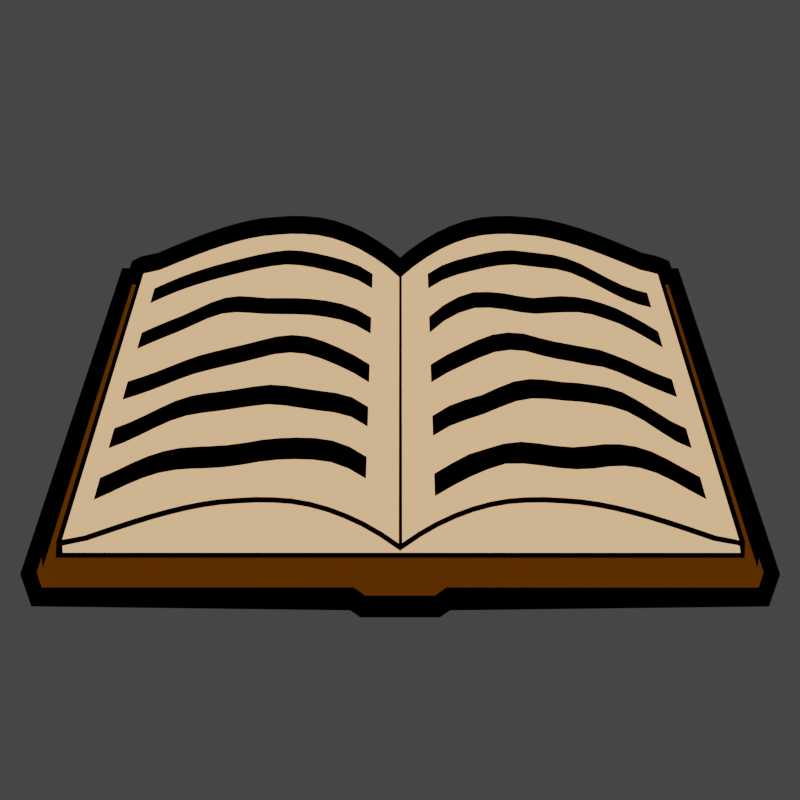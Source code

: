 # Source: cookbook.blend  (saved by Blender 4.1.24; exported with 4.5.12 LTS)
import bpy
from mathutils import Matrix  # noqa: F401  (used for matrix-valued properties, if any)

bpy.ops.wm.read_factory_settings(use_empty=True)
scene = bpy.context.scene
scene.name = 'Scene'

# ---- collections
col_collection = bpy.data.collections.new('Collection'); scene.collection.children.link(col_collection)

# ---- materials (node trees are filled in below, after node groups)
mat_material_002 = bpy.data.materials.new('Material.002')
mat_material_002.use_backface_culling = True
mat_material_002.use_transparent_shadow = False
mat_material_001 = bpy.data.materials.new('Material.001')
mat_material_001.use_backface_culling = True
mat_material_001.use_transparent_shadow = False
mat_oh_outline_material = bpy.data.materials.new('OH_Outline_Material')
mat_oh_outline_material.use_backface_culling = True
mat_material = bpy.data.materials.new('Material')
mat_material.use_backface_culling = True
mat_material.use_transparent_shadow = False

# ---- node groups
ng_auto_smooth = bpy.data.node_groups.new('Auto Smooth', 'GeometryNodeTree')
_s = ng_auto_smooth.interface.new_socket(name='Geometry', in_out='OUTPUT', socket_type='NodeSocketGeometry')
_s = ng_auto_smooth.interface.new_socket(name='Geometry', in_out='INPUT', socket_type='NodeSocketGeometry')
_s = ng_auto_smooth.interface.new_socket(name='Angle', in_out='INPUT', socket_type='NodeSocketFloat')
_s.subtype = 'ANGLE'
_s.min_value = 0.0
_s.max_value = 3.142
ng_auto_smooth.is_modifier = True
_N = ng_auto_smooth.nodes; _L = ng_auto_smooth.links
n0 = _N.new('NodeGroupOutput'); n0.name = 'Group Output'; n0.location = (480, -100)
n1 = _N.new('NodeGroupInput'); n1.name = 'Group Input'; n1.location = (-420, -300)
n2 = _N.new('NodeGroupInput'); n2.name = 'Group Input.001'; n2.location = (-60, -100)
n3 = _N.new('GeometryNodeSetShadeSmooth'); n3.name = 'Set Shade Smooth'; n3.location = (120, -100)
n3.domain = 'EDGE'
n4 = _N.new('GeometryNodeSetShadeSmooth'); n4.name = 'Set Shade Smooth.001'; n4.location = (300, -100)
n5 = _N.new('GeometryNodeInputMeshEdgeAngle'); n5.name = 'Edge Angle'; n5.location = (-420, -220)
n6 = _N.new('GeometryNodeInputEdgeSmooth'); n6.name = 'Is Edge Smooth'; n6.location = (-60, -160)
n7 = _N.new('GeometryNodeInputShadeSmooth'); n7.name = 'Is Face Smooth'; n7.location = (-240, -340)
n8 = _N.new('FunctionNodeBooleanMath'); n8.name = 'Boolean Math'; n8.location = (-60, -220)
n9 = _N.new('FunctionNodeCompare'); n9.name = 'Compare'; n9.location = (-240, -180)
n9.operation = 'LESS_EQUAL'
_L.new(n5.outputs[0], n9.inputs[0])
_L.new(n4.outputs[0], n0.inputs[0])
_L.new(n1.outputs[1], n9.inputs[1])
_L.new(n9.outputs[0], n8.inputs[0])
_L.new(n7.outputs[0], n8.inputs[1])
_L.new(n2.outputs[0], n3.inputs[0])
_L.new(n6.outputs[0], n3.inputs[1])
_L.new(n3.outputs[0], n4.inputs[0])
_L.new(n8.outputs[0], n3.inputs[2])
n0.is_active_output = True

# ---- material node trees
mat_material_002.use_nodes = True; mat_material_002.node_tree.nodes.clear()
_N = mat_material_002.node_tree.nodes; _L = mat_material_002.node_tree.links
n0 = _N.new('ShaderNodeOutputMaterial'); n0.name = 'Material Output'; n0.location = (300, 300)
n1 = _N.new('ShaderNodeEmission'); n1.name = 'Emission'; n1.location = (10, 300)
n1.inputs[0].default_value = (0.08438, 0.02416, 0.0, 1.0)
_L.new(n1.outputs[0], n0.inputs[0])
n0.is_active_output = True
mat_material_001.use_nodes = True; mat_material_001.node_tree.nodes.clear()
_N = mat_material_001.node_tree.nodes; _L = mat_material_001.node_tree.links
n0 = _N.new('ShaderNodeOutputMaterial'); n0.name = 'Material Output'; n0.location = (300, 300)
n1 = _N.new('ShaderNodeEmission'); n1.name = 'Emission'; n1.location = (10, 300)
n1.inputs[0].default_value = (1.0, 0.5362, 0.2528, 1.0)
_L.new(n1.outputs[0], n0.inputs[0])
n0.is_active_output = True
mat_oh_outline_material.use_nodes = True; mat_oh_outline_material.node_tree.nodes.clear()
_N = mat_oh_outline_material.node_tree.nodes; _L = mat_oh_outline_material.node_tree.links
n0 = _N.new('ShaderNodeRGB'); n0.name = 'RGB'; n0.location = (-700, -100)
n0.outputs[0].default_value = (0.0, 0.0, 0.0, 1.0)
n1 = _N.new('ShaderNodeOutputMaterial'); n1.name = 'Material Output'; n1.location = (100, -100)
n1.target = 'EEVEE'
n2 = _N.new('ShaderNodeNewGeometry'); n2.name = 'Geometry'; n2.location = (-700, 400)
n3 = _N.new('ShaderNodeBsdfTransparent'); n3.name = 'Transparent BSDF'; n3.location = (-700, 100)
n4 = _N.new('ShaderNodeLightPath'); n4.name = 'Light Path'; n4.location = (-500, 500)
n5 = _N.new('ShaderNodeMixShader'); n5.name = 'Mix Shader'; n5.location = (-500, 100)
n6 = _N.new('ShaderNodeMixShader'); n6.name = 'Mix Shader.001'; n6.location = (-300, 100)
n7 = _N.new('ShaderNodeMixShader'); n7.name = 'Mix Shader.002'; n7.location = (-100, 100)
n8 = _N.new('ShaderNodeOutputMaterial'); n8.name = 'Material Output.001'; n8.location = (100, 100)
n8.target = 'CYCLES'
n9 = _N.new('ShaderNodeMixShader'); n9.name = 'Mix Shader.003'; n9.location = (0, 0)
n9.label = 'Disable Shadow'
n9.hide = True
n10 = _N.new('ShaderNodeLightPath'); n10.name = 'Light Path.001'; n10.location = (0, 0)
n10.hide = True
n11 = _N.new('ShaderNodeBsdfTransparent'); n11.name = 'Transparent BSDF.001'; n11.location = (0, 0)
n11.hide = True
_L.new(n2.outputs[6], n5.inputs[0])
_L.new(n0.outputs[0], n5.inputs[1])
_L.new(n3.outputs[0], n5.inputs[2])
_L.new(n4.outputs[0], n6.inputs[0])
_L.new(n3.outputs[0], n6.inputs[1])
_L.new(n5.outputs[0], n6.inputs[2])
_L.new(n4.outputs[3], n7.inputs[0])
_L.new(n6.outputs[0], n7.inputs[1])
_L.new(n5.outputs[0], n7.inputs[2])
_L.new(n7.outputs[0], n8.inputs[0])
_L.new(n0.outputs[0], n9.inputs[1])
_L.new(n9.outputs[0], n1.inputs[0])
_L.new(n10.outputs[1], n9.inputs[0])
_L.new(n11.outputs[0], n9.inputs[2])
n1.is_active_output = True
mat_material.use_nodes = True; mat_material.node_tree.nodes.clear()
_N = mat_material.node_tree.nodes; _L = mat_material.node_tree.links
n0 = _N.new('ShaderNodeOutputMaterial'); n0.name = 'Material Output'; n0.location = (300, 300)
n1 = _N.new('ShaderNodeEmission'); n1.name = 'Emission'; n1.location = (10, 300)
n1.inputs[0].default_value = (0.0, 0.0, 0.0, 1.0)
_L.new(n1.outputs[0], n0.inputs[0])
n0.is_active_output = True

# ---- world
world_world = bpy.data.worlds.new('World'); scene.world = world_world
world_world.use_nodes = True; world_world.node_tree.nodes.clear()
_N = world_world.node_tree.nodes; _L = world_world.node_tree.links
n0 = _N.new('ShaderNodeOutputWorld'); n0.name = 'World Output'; n0.location = (300, 300)
n1 = _N.new('ShaderNodeBackground'); n1.name = 'Background'; n1.location = (10, 300)
n1.inputs[0].default_value = (0.05088, 0.05088, 0.05088, 1.0)
_L.new(n1.outputs[0], n0.inputs[0])
n0.is_active_output = True
world_world.color = (0.05088, 0.05088, 0.05088)
world_world.use_sun_shadow = False
world_world.sun_shadow_jitter_overblur = 0.0

# ---- cameras
cam_camera = bpy.data.cameras.new('Camera')

# ---- meshes
me_cube_001 = bpy.data.meshes.new('Cube.001')
me_cube_001.from_pydata([(-1.0, -1.999, -1.0), (-1.0, -1.999, -0.9), (-1.0, 1.999, -1.0), (-1.0, 1.999, -0.9), (1.0, -1.999, -1.0), (1.0, -1.999, -0.9), (1.0, 1.999, -1.0), (1.0, 1.999, -0.9), (-1.0, -2.0, -0.9), (-1.0, -1.968, -0.7949), (1.0, -1.951, -0.867), (1.0, -1.941, -0.8226), (-1.0, 0.0, -0.9), (-1.0, 0.0, -0.8124), (1.0, 0.0, -0.867), (1.0, 0.0, -0.8544), (-1.0, -0.1, -0.9), (-1.0, -0.2, -0.9), (-1.0, -0.3, -0.9), (-1.0, -0.4, -0.9), (-1.0, -0.5, -0.9), (-1.0, -0.6, -0.9), (-1.0, -0.7, -0.9), (-1.0, -0.8, -0.9), (-1.0, -0.9, -0.9), (-1.0, -1.0, -0.9), (-1.0, -1.1, -0.9), (-1.0, -1.2, -0.9), (-1.0, -1.3, -0.9), (-1.0, -1.4, -0.9), (-1.0, -1.5, -0.9), (-1.0, -1.6, -0.9), (-1.0, -1.7, -0.9), (-1.0, -1.8, -0.9), (-1.0, -1.9, -0.9), (1.0, -0.119, -0.763), (1.0, -0.2166, -0.7003), (1.0, -0.314, -0.6499), (1.0, -0.4111, -0.6095), (1.0, -0.5079, -0.5804), (1.0, -0.6044, -0.562), (1.0, -0.7014, -0.5546), (1.0, -0.7992, -0.5535), (1.0, -0.8978, -0.5591), (1.0, -0.9962, -0.5669), (1.0, -1.094, -0.5817), (1.0, -1.193, -0.602), (1.0, -1.291, -0.627), (1.0, -1.391, -0.6553), (1.0, -1.49, -0.6866), (1.0, -1.589, -0.7196), (1.0, -1.689, -0.754), (1.0, -1.791, -0.7895), (1.0, -1.894, -0.8115), (-1.0, -1.9, -0.7773), (-1.0, -1.8, -0.7575), (-1.0, -1.7, -0.7227), (-1.0, -1.6, -0.6884), (-1.0, -1.5, -0.655), (-1.0, -1.4, -0.6238), (-1.0, -1.3, -0.5949), (-1.0, -1.2, -0.5699), (-1.0, -1.1, -0.5491), (-1.0, -1.0, -0.5341), (-1.0, -0.9, -0.5261), (-1.0, -0.8, -0.5205), (-1.0, -0.7, -0.5216), (-1.0, -0.6, -0.5292), (-1.0, -0.5, -0.5481), (-1.0, -0.4, -0.5786), (-1.0, -0.3, -0.6194), (-1.0, -0.2, -0.6723), (-1.0, -0.1, -0.7353), (1.0, -1.9, -0.867), (1.0, -1.8, -0.867), (1.0, -1.7, -0.867), (1.0, -1.6, -0.867), (1.0, -1.5, -0.867), (1.0, -1.4, -0.867), (1.0, -1.3, -0.867), (1.0, -1.2, -0.867), (1.0, -1.1, -0.867), (1.0, -1.0, -0.867), (1.0, -0.9, -0.867), (1.0, -0.8, -0.867), (1.0, -0.7, -0.867), (1.0, -0.6, -0.867), (1.0, -0.5, -0.867), (1.0, -0.4, -0.867), (1.0, -0.3, -0.867), (1.0, -0.2, -0.867), (1.0, -0.1, -0.867), (-1.0, 2.0, -0.9), (-1.0, 1.974, -0.7949), (1.0, 1.967, -0.867), (1.0, 1.95, -0.8226), (-1.0, 0.1, -0.9), (-1.0, 0.2, -0.9), (-1.0, 0.3, -0.9), (-1.0, 0.4, -0.9), (-1.0, 0.5, -0.9), (-1.0, 0.6, -0.9), (-1.0, 0.7, -0.9), (-1.0, 0.8, -0.9), (-1.0, 0.9, -0.9), (-1.0, 1.0, -0.9), (-1.0, 1.1, -0.9), (-1.0, 1.2, -0.9), (-1.0, 1.3, -0.9), (-1.0, 1.4, -0.9), (-1.0, 1.5, -0.9), (-1.0, 1.6, -0.9), (-1.0, 1.7, -0.9), (-1.0, 1.8, -0.9), (-1.0, 1.9, -0.9), (1.0, 0.119, -0.763), (1.0, 0.2166, -0.7003), (1.0, 0.314, -0.6499), (1.0, 0.4111, -0.6095), (1.0, 0.5079, -0.5804), (1.0, 0.6044, -0.562), (1.0, 0.7014, -0.5546), (1.0, 0.7992, -0.5535), (1.0, 0.8978, -0.5591), (1.0, 0.9962, -0.5669), (1.0, 1.094, -0.5817), (1.0, 1.193, -0.602), (1.0, 1.291, -0.627), (1.0, 1.391, -0.6553), (1.0, 1.49, -0.6866), (1.0, 1.589, -0.7196), (1.0, 1.689, -0.754), (1.0, 1.791, -0.7895), (1.0, 1.894, -0.8098), (-1.0, 1.9, -0.7773), (-1.0, 1.8, -0.7575), (-1.0, 1.7, -0.7227), (-1.0, 1.6, -0.6884), (-1.0, 1.5, -0.655), (-1.0, 1.4, -0.6238), (-1.0, 1.3, -0.5949), (-1.0, 1.2, -0.5699), (-1.0, 1.1, -0.5491), (-1.0, 1.0, -0.5341), (-1.0, 0.9, -0.5261), (-1.0, 0.8, -0.5205), (-1.0, 0.7, -0.5216), (-1.0, 0.6, -0.5292), (-1.0, 0.5, -0.5481), (-1.0, 0.4, -0.5786), (-1.0, 0.3, -0.6194), (-1.0, 0.2, -0.6723), (-1.0, 0.1, -0.7353), (1.0, 1.9, -0.867), (1.0, 1.8, -0.867), (1.0, 1.7, -0.867), (1.0, 1.6, -0.867), (1.0, 1.5, -0.867), (1.0, 1.4, -0.867), (1.0, 1.3, -0.867), (1.0, 1.2, -0.867), (1.0, 1.1, -0.867), (1.0, 1.0, -0.867), (1.0, 0.9, -0.867), (1.0, 0.8, -0.867), (1.0, 0.7, -0.867), (1.0, 0.6, -0.867), (1.0, 0.5, -0.867), (1.0, 0.4, -0.867), (1.0, 0.3, -0.867), (1.0, 0.2, -0.867), (1.0, 0.1, -0.867), (-1.083, 2.083, -1.0), (-1.083, -2.083, -1.0), (-1.083, -2.083, -0.9), (-1.083, 2.083, -0.9), (1.083, 2.083, -1.0), (1.083, 2.083, -0.9), (1.083, -2.083, -1.0), (1.083, -2.083, -0.9), (-1.0, 0.2576, -1.0), (-1.0, -0.2576, -1.0), (-1.0, -0.2247, -0.9), (-1.0, 0.2247, -0.9), (1.0, -0.2576, -1.0), (1.0, 0.2576, -1.0), (1.0, 0.2247, -0.9), (1.0, -0.2247, -0.9), (-1.083, 0.2683, -1.0), (-1.083, -0.2683, -1.0), (-1.083, -0.234, -0.9), (-1.083, 0.234, -0.9), (1.083, -0.2683, -1.0), (1.083, 0.2683, -1.0), (1.083, 0.234, -0.9), (1.083, -0.234, -0.9), (-1.0, 0.1963, -1.055), (-1.0, -0.1963, -1.055), (1.0, -0.1963, -1.055), (1.0, 0.1963, -1.055), (-1.083, 0.2044, -1.055), (-1.083, -0.2044, -1.055), (1.083, -0.2044, -1.055), (1.083, 0.2044, -1.055), (1.0, -1.9, -0.7773), (1.0, -1.968, -0.7949), (1.0, -2.0, -0.9), (1.0, -0.1, -0.9), (1.0, 0.0, -0.9), (1.0, 0.0, -0.8127), (1.0, -0.1, -0.736), (1.0, -0.2, -0.6717), (1.0, -0.3, -0.6199), (1.0, -0.4, -0.5783), (1.0, -0.5, -0.5483), (1.0, -0.6, -0.5292), (1.0, -0.7, -0.5216), (1.0, -0.8, -0.5205), (1.0, -0.9, -0.5261), (1.0, -1.0, -0.5341), (1.0, -1.1, -0.5491), (1.0, -1.2, -0.5698), (1.0, -1.3, -0.5951), (1.0, -1.4, -0.6236), (1.0, -1.5, -0.6551), (1.0, -1.6, -0.6883), (1.0, -1.7, -0.7228), (1.0, -1.8, -0.7575), (1.0, -1.9, -0.9), (1.0, -1.8, -0.9), (1.0, -1.7, -0.9), (1.0, -1.6, -0.9), (1.0, -1.5, -0.9), (1.0, -1.4, -0.9), (1.0, -1.3, -0.9), (1.0, -1.2, -0.9), (1.0, -1.1, -0.9), (1.0, -1.0, -0.9), (1.0, -0.9, -0.9), (1.0, -0.8, -0.9), (1.0, -0.7, -0.9), (1.0, -0.6, -0.9), (1.0, -0.5, -0.9), (1.0, -0.4, -0.9), (1.0, -0.3, -0.9), (1.0, -0.2, -0.9), (1.0, 1.9, -0.7773), (1.0, 1.974, -0.7949), (1.0, 2.0, -0.9), (1.0, 0.1, -0.9), (1.0, 0.1, -0.736), (1.0, 0.2, -0.6717), (1.0, 0.3, -0.6199), (1.0, 0.4, -0.5783), (1.0, 0.5, -0.5483), (1.0, 0.6, -0.5292), (1.0, 0.7, -0.5216), (1.0, 0.8, -0.5205), (1.0, 0.9, -0.5261), (1.0, 1.0, -0.5341), (1.0, 1.1, -0.5491), (1.0, 1.2, -0.5698), (1.0, 1.3, -0.5951), (1.0, 1.4, -0.6236), (1.0, 1.5, -0.6551), (1.0, 1.6, -0.6883), (1.0, 1.7, -0.7228), (1.0, 1.8, -0.7575), (1.0, 1.9, -0.9), (1.0, 1.8, -0.9), (1.0, 1.7, -0.9), (1.0, 1.6, -0.9), (1.0, 1.5, -0.9), (1.0, 1.4, -0.9), (1.0, 1.3, -0.9), (1.0, 1.2, -0.9), (1.0, 1.1, -0.9), (1.0, 1.0, -0.9), (1.0, 0.9, -0.9), (1.0, 0.8, -0.9), (1.0, 0.7, -0.9), (1.0, 0.6, -0.9), (1.0, 0.5, -0.9), (1.0, 0.4, -0.9), (1.0, 0.3, -0.9), (1.0, 0.2, -0.9), (-1.0, -1.931, -0.9), (1.0, -1.931, -0.7827), (-1.0, -1.931, -0.7827), (1.0, -1.931, -0.9), (1.001, -1.916, -0.8157), (1.0, -1.921, -0.867), (-1.0, 1.955, -0.9), (1.0, 1.938, -0.787), (-1.0, 1.938, -0.787), (1.0, 1.955, -0.9), (1.0, 1.934, -0.8168), (1.0, 1.937, -0.867), (-1.0, 0.03557, -0.785), (1.0, 0.03557, -0.9), (-1.0, 0.03557, -0.9), (1.0, 0.03557, -0.7854), (1.0, 0.03557, -0.867), (1.0, 0.04234, -0.8219), (-1.0, -0.03175, -0.7879), (1.0, -0.03175, -0.9), (-1.0, -0.03175, -0.9), (1.0, -0.03175, -0.7884), (1.0, -0.03175, -0.867), (1.0, -0.03779, -0.8254)], [], [(183, 3, 175, 191), (6, 2, 172, 176), (187, 5, 179, 195), (0, 4, 178, 173), (181, 184, 4, 0), (187, 182, 1, 5), (291, 290, 11, 10), (206, 205, 9, 8), (286, 289, 206, 8), (287, 288, 9, 205), (306, 304, 13, 12), (286, 288, 54, 34), (34, 54, 55, 33), (33, 55, 56, 32), (32, 56, 57, 31), (31, 57, 58, 30), (30, 58, 59, 29), (29, 59, 60, 28), (28, 60, 61, 27), (27, 61, 62, 26), (26, 62, 63, 25), (25, 63, 64, 24), (24, 64, 65, 23), (23, 65, 66, 22), (22, 66, 67, 21), (21, 67, 68, 20), (20, 68, 69, 19), (19, 69, 70, 18), (18, 70, 71, 17), (17, 71, 72, 16), (307, 304, 72, 210), (210, 72, 71, 211), (211, 71, 70, 212), (212, 70, 69, 213), (213, 69, 68, 214), (214, 68, 67, 215), (215, 67, 66, 216), (216, 66, 65, 217), (217, 65, 64, 218), (218, 64, 63, 219), (219, 63, 62, 220), (220, 62, 61, 221), (221, 61, 60, 222), (222, 60, 59, 223), (223, 59, 58, 224), (224, 58, 57, 225), (225, 57, 56, 226), (226, 56, 55, 227), (227, 55, 54, 204), (306, 305, 207, 16), (16, 207, 245, 17), (17, 245, 244, 18), (18, 244, 243, 19), (19, 243, 242, 20), (20, 242, 241, 21), (21, 241, 240, 22), (22, 240, 239, 23), (23, 239, 238, 24), (24, 238, 237, 25), (25, 237, 236, 26), (26, 236, 235, 27), (27, 235, 234, 28), (28, 234, 233, 29), (29, 233, 232, 30), (30, 232, 231, 31), (31, 231, 230, 32), (32, 230, 229, 33), (33, 229, 228, 34), (308, 309, 35, 91), (91, 35, 36, 90), (90, 36, 37, 89), (89, 37, 38, 88), (88, 38, 39, 87), (87, 39, 40, 86), (86, 40, 41, 85), (85, 41, 42, 84), (84, 42, 43, 83), (83, 43, 44, 82), (82, 44, 45, 81), (81, 45, 46, 80), (80, 46, 47, 79), (79, 47, 48, 78), (78, 48, 49, 77), (77, 49, 50, 76), (76, 50, 51, 75), (75, 51, 52, 74), (74, 52, 53, 73), (297, 94, 95, 296), (248, 92, 93, 247), (292, 92, 248, 295), (293, 247, 93, 294), (300, 12, 13, 298), (292, 114, 134, 294), (114, 113, 135, 134), (113, 112, 136, 135), (112, 111, 137, 136), (111, 110, 138, 137), (110, 109, 139, 138), (109, 108, 140, 139), (108, 107, 141, 140), (107, 106, 142, 141), (106, 105, 143, 142), (105, 104, 144, 143), (104, 103, 145, 144), (103, 102, 146, 145), (102, 101, 147, 146), (101, 100, 148, 147), (100, 99, 149, 148), (99, 98, 150, 149), (98, 97, 151, 150), (97, 96, 152, 151), (301, 250, 152, 298), (250, 251, 151, 152), (251, 252, 150, 151), (252, 253, 149, 150), (253, 254, 148, 149), (254, 255, 147, 148), (255, 256, 146, 147), (256, 257, 145, 146), (257, 258, 144, 145), (258, 259, 143, 144), (259, 260, 142, 143), (260, 261, 141, 142), (261, 262, 140, 141), (262, 263, 139, 140), (263, 264, 138, 139), (264, 265, 137, 138), (265, 266, 136, 137), (266, 267, 135, 136), (267, 246, 134, 135), (300, 96, 249, 299), (96, 97, 285, 249), (97, 98, 284, 285), (98, 99, 283, 284), (99, 100, 282, 283), (100, 101, 281, 282), (101, 102, 280, 281), (102, 103, 279, 280), (103, 104, 278, 279), (104, 105, 277, 278), (105, 106, 276, 277), (106, 107, 275, 276), (107, 108, 274, 275), (108, 109, 273, 274), (109, 110, 272, 273), (110, 111, 271, 272), (111, 112, 270, 271), (112, 113, 269, 270), (113, 114, 268, 269), (302, 171, 115, 303), (171, 170, 116, 115), (170, 169, 117, 116), (169, 168, 118, 117), (168, 167, 119, 118), (167, 166, 120, 119), (166, 165, 121, 120), (165, 164, 122, 121), (164, 163, 123, 122), (163, 162, 124, 123), (162, 161, 125, 124), (161, 160, 126, 125), (160, 159, 127, 126), (159, 158, 128, 127), (158, 157, 129, 128), (157, 156, 130, 129), (156, 155, 131, 130), (155, 154, 132, 131), (154, 153, 133, 132), (188, 191, 175, 172), (172, 175, 177, 176), (192, 195, 179, 178), (178, 179, 174, 173), (5, 1, 174, 179), (181, 0, 173, 189), (185, 6, 176, 193), (3, 7, 177, 175), (4, 184, 192, 178), (180, 185, 199, 196), (2, 180, 188, 172), (185, 193, 203, 199), (176, 177, 194, 193), (193, 194, 195, 192), (173, 174, 190, 189), (189, 190, 191, 188), (7, 3, 183, 186), (186, 183, 182, 187), (2, 6, 185, 180), (181, 189, 201, 197), (7, 186, 194, 177), (186, 187, 195, 194), (1, 182, 190, 174), (182, 183, 191, 190), (198, 199, 203, 202), (196, 197, 201, 200), (196, 199, 198, 197), (193, 192, 202, 203), (189, 188, 200, 201), (188, 180, 196, 200), (184, 181, 197, 198), (192, 184, 198, 202), (290, 53, 204, 287), (10, 11, 205, 206), (308, 91, 207, 305), (309, 15, 209, 307), (36, 35, 210, 211), (37, 36, 211, 212), (38, 37, 212, 213), (39, 38, 213, 214), (40, 39, 214, 215), (41, 40, 215, 216), (42, 41, 216, 217), (43, 42, 217, 218), (44, 43, 218, 219), (45, 44, 219, 220), (46, 45, 220, 221), (47, 46, 221, 222), (48, 47, 222, 223), (49, 48, 223, 224), (50, 49, 224, 225), (51, 50, 225, 226), (52, 51, 226, 227), (53, 52, 227, 204), (291, 10, 206, 289), (74, 73, 228, 229), (75, 74, 229, 230), (76, 75, 230, 231), (77, 76, 231, 232), (78, 77, 232, 233), (79, 78, 233, 234), (80, 79, 234, 235), (81, 80, 235, 236), (82, 81, 236, 237), (83, 82, 237, 238), (84, 83, 238, 239), (85, 84, 239, 240), (86, 85, 240, 241), (87, 86, 241, 242), (88, 87, 242, 243), (89, 88, 243, 244), (90, 89, 244, 245), (91, 90, 245, 207), (296, 95, 247, 293), (95, 94, 248, 247), (302, 14, 208, 299), (303, 115, 250, 301), (115, 116, 251, 250), (116, 117, 252, 251), (117, 118, 253, 252), (118, 119, 254, 253), (119, 120, 255, 254), (120, 121, 256, 255), (121, 122, 257, 256), (122, 123, 258, 257), (123, 124, 259, 258), (124, 125, 260, 259), (125, 126, 261, 260), (126, 127, 262, 261), (127, 128, 263, 262), (128, 129, 264, 263), (129, 130, 265, 264), (130, 131, 266, 265), (131, 132, 267, 266), (132, 133, 246, 267), (297, 153, 268, 295), (153, 154, 269, 268), (154, 155, 270, 269), (155, 156, 271, 270), (156, 157, 272, 271), (157, 158, 273, 272), (158, 159, 274, 273), (159, 160, 275, 274), (160, 161, 276, 275), (161, 162, 277, 276), (162, 163, 278, 277), (163, 164, 279, 278), (164, 165, 280, 279), (165, 166, 281, 280), (166, 167, 282, 281), (167, 168, 283, 282), (168, 169, 284, 283), (169, 170, 285, 284), (170, 171, 249, 285), (73, 291, 289, 228), (11, 290, 287, 205), (8, 9, 288, 286), (204, 54, 288, 287), (34, 228, 289, 286), (73, 53, 290, 291), (94, 297, 295, 248), (133, 296, 293, 246), (92, 292, 294, 93), (246, 293, 294, 134), (114, 292, 295, 268), (153, 297, 296, 133), (15, 303, 301, 209), (171, 302, 299, 249), (14, 302, 303, 15), (12, 300, 299, 208), (209, 301, 298, 13), (96, 300, 298, 152), (35, 309, 307, 210), (14, 308, 305, 208), (14, 15, 309, 308), (12, 208, 305, 306), (209, 13, 304, 307), (16, 72, 304, 306)])
me_cube_001.polygons.foreach_set('use_smooth', [True] * 306)
me_cube_001.polygons.foreach_set('material_index', [0, 0, 0, 0, 0, 0, 1, 1, 1, 2, 1, 1, 1, 1, 1, 1, 1, 1, 1, 1, 1, 1, 1, 1, 1, 1, 1, 1, 1, 1, 1, 1, 1, 1, 1, 1, 1, 1, 1, 1, 1, 1, 1, 1, 1, 1, 1, 1, 1, 1, 1, 1, 1, 1, 1, 1, 1, 1, 1, 1, 1, 1, 1, 1, 1, 1, 1, 1, 1, 1, 1, 1, 1, 1, 1, 1, 1, 1, 1, 1, 1, 1, 1, 1, 1, 1, 1, 1, 1, 1, 2, 1, 1, 1, 1, 1, 1, 1, 1, 1, 1, 1, 1, 1, 1, 1, 1, 1, 1, 1, 1, 1, 1, 1, 1, 1, 1, 1, 1, 1, 1, 1, 1, 1, 1, 1, 1, 1, 1, 1, 1, 1, 1, 1, 1, 1, 1, 1, 1, 1, 1, 1, 1, 1, 1, 1, 1, 1, 1, 1, 1, 1, 1, 1, 1, 1, 1, 1, 1, 1, 1, 1, 1, 1, 1, 1, 1, 1, 0, 0, 0, 0, 0, 0, 0, 0, 0, 0, 0, 0, 0, 0, 0, 0, 0, 0, 0, 0, 0, 0, 0, 0, 0, 0, 0, 0, 0, 0, 0, 0, 2, 2, 2, 2, 2, 2, 2, 2, 2, 2, 2, 2, 2, 2, 2, 2, 2, 2, 2, 2, 2, 2, 2, 2, 2, 2, 2, 2, 2, 2, 2, 2, 2, 2, 2, 2, 2, 2, 2, 2, 2, 2, 2, 2, 2, 2, 2, 2, 2, 2, 2, 2, 2, 2, 2, 2, 2, 2, 2, 2, 2, 2, 2, 2, 2, 2, 2, 2, 2, 2, 2, 2, 2, 2, 2, 2, 2, 2, 2, 2, 2, 2, 2, 2, 1, 1, 1, 1, 2, 2, 1, 1, 1, 1, 2, 2, 1, 1, 1, 1, 2, 2, 1, 1, 1, 1])
_uv = me_cube_001.uv_layers.new(name='UVMap')
_uv.uv.foreach_set('vector', [0.875, 0.5833, 0.875, 0.5, 0.875, 0.5, 0.875, 0.5833, 0.375, 0.5, 0.125, 0.5, 0.125, 0.5, 0.375, 0.5, 0.625, 0.6667, 0.625, 0.75, 0.625, 0.75, 0.625, 0.6667, 0.125, 0.75, 0.375, 0.75, 0.375, 0.75, 0.125, 0.75, 0.125, 0.6667, 0.375, 0.6667, 0.375, 0.75, 0.125, 0.75, 0.625, 0.6667, 0.875, 0.6667, 0.875, 0.75, 0.625, 0.75, 0.4445, 0.745, 0.5551, 0.7448, 0.5501, 0.7479, 0.4495, 0.7479, 0.375, 0.75, 0.625, 0.75, 0.625, 1.0, 0.375, 1.0, 0.125, 0.7457, 0.375, 0.7457, 0.375, 0.75, 0.125, 0.75, 0.625, 0.7457, 0.875, 0.7457, 0.875, 0.75, 0.625, 0.75, 0.375, 0.123, 0.625, 0.123, 0.625, 0.125, 0.375, 0.125, 0.375, 0.00432, 0.625, 0.00432, 0.625, 0.00625, 0.375, 0.00625, 0.375, 0.00625, 0.625, 0.00625, 0.625, 0.0125, 0.375, 0.0125, 0.375, 0.0125, 0.625, 0.0125, 0.625, 0.01875, 0.375, 0.01875, 0.375, 0.01875, 0.625, 0.01875, 0.625, 0.025, 0.375, 0.025, 0.375, 0.025, 0.625, 0.025, 0.625, 0.03125, 0.375, 0.03125, 0.375, 0.03125, 0.625, 0.03125, 0.625, 0.0375, 0.375, 0.0375, 0.375, 0.0375, 0.625, 0.0375, 0.625, 0.04375, 0.375, 0.04375, 0.375, 0.04375, 0.625, 0.04375, 0.625, 0.05, 0.375, 0.05, 0.375, 0.05, 0.625, 0.05, 0.625, 0.05625, 0.375, 0.05625, 0.375, 0.05625, 0.625, 0.05625, 0.625, 0.0625, 0.375, 0.0625, 0.375, 0.0625, 0.625, 0.0625, 0.625, 0.06875, 0.375, 0.06875, 0.375, 0.06875, 0.625, 0.06875, 0.625, 0.075, 0.375, 0.075, 0.375, 0.075, 0.625, 0.075, 0.625, 0.08125, 0.375, 0.08125, 0.375, 0.08125, 0.625, 0.08125, 0.625, 0.0875, 0.375, 0.0875, 0.375, 0.0875, 0.625, 0.0875, 0.625, 0.09375, 0.375, 0.09375, 0.375, 0.09375, 0.625, 0.09375, 0.625, 0.1, 0.375, 0.1, 0.375, 0.1, 0.625, 0.1, 0.625, 0.1063, 0.375, 0.1063, 0.375, 0.1063, 0.625, 0.1063, 0.625, 0.1125, 0.375, 0.1125, 0.375, 0.1125, 0.625, 0.1125, 0.625, 0.1187, 0.375, 0.1187, 0.625, 0.627, 0.875, 0.627, 0.875, 0.6313, 0.625, 0.6313, 0.625, 0.6313, 0.875, 0.6313, 0.875, 0.6375, 0.625, 0.6375, 0.625, 0.6375, 0.875, 0.6375, 0.875, 0.6438, 0.625, 0.6438, 0.625, 0.6438, 0.875, 0.6438, 0.875, 0.65, 0.625, 0.65, 0.625, 0.65, 0.875, 0.65, 0.875, 0.6562, 0.625, 0.6563, 0.625, 0.6563, 0.875, 0.6562, 0.875, 0.6625, 0.625, 0.6625, 0.625, 0.6625, 0.875, 0.6625, 0.875, 0.6687, 0.625, 0.6688, 0.625, 0.6688, 0.875, 0.6687, 0.875, 0.675, 0.625, 0.675, 0.625, 0.675, 0.875, 0.675, 0.875, 0.6812, 0.625, 0.6813, 0.625, 0.6813, 0.875, 0.6812, 0.875, 0.6875, 0.625, 0.6875, 0.625, 0.6875, 0.875, 0.6875, 0.875, 0.6937, 0.625, 0.6937, 0.625, 0.6937, 0.875, 0.6937, 0.875, 0.7, 0.625, 0.7, 0.625, 0.7, 0.875, 0.7, 0.875, 0.7062, 0.625, 0.7062, 0.625, 0.7062, 0.875, 0.7062, 0.875, 0.7125, 0.625, 0.7125, 0.625, 0.7125, 0.875, 0.7125, 0.875, 0.7187, 0.625, 0.7187, 0.625, 0.7187, 0.875, 0.7187, 0.875, 0.725, 0.625, 0.725, 0.625, 0.725, 0.875, 0.725, 0.875, 0.7312, 0.625, 0.7313, 0.625, 0.7313, 0.875, 0.7312, 0.875, 0.7375, 0.625, 0.7375, 0.625, 0.7375, 0.875, 0.7375, 0.875, 0.7437, 0.625, 0.7437, 0.125, 0.627, 0.375, 0.627, 0.375, 0.6313, 0.125, 0.6313, 0.125, 0.6313, 0.375, 0.6313, 0.375, 0.6375, 0.125, 0.6375, 0.125, 0.6375, 0.375, 0.6375, 0.375, 0.6438, 0.125, 0.6438, 0.125, 0.6438, 0.375, 0.6438, 0.375, 0.65, 0.125, 0.65, 0.125, 0.65, 0.375, 0.65, 0.375, 0.6562, 0.125, 0.6563, 0.125, 0.6563, 0.375, 0.6562, 0.375, 0.6625, 0.125, 0.6625, 0.125, 0.6625, 0.375, 0.6625, 0.375, 0.6687, 0.125, 0.6688, 0.125, 0.6688, 0.375, 0.6687, 0.375, 0.675, 0.125, 0.675, 0.125, 0.675, 0.375, 0.675, 0.375, 0.6812, 0.125, 0.6813, 0.125, 0.6813, 0.375, 0.6812, 0.375, 0.6875, 0.125, 0.6875, 0.125, 0.6875, 0.375, 0.6875, 0.375, 0.6937, 0.125, 0.6937, 0.125, 0.6937, 0.375, 0.6937, 0.375, 0.7, 0.125, 0.7, 0.125, 0.7, 0.375, 0.7, 0.375, 0.7062, 0.125, 0.7062, 0.125, 0.7062, 0.375, 0.7062, 0.375, 0.7125, 0.125, 0.7125, 0.125, 0.7125, 0.375, 0.7125, 0.375, 0.7187, 0.125, 0.7187, 0.125, 0.7187, 0.375, 0.7187, 0.375, 0.725, 0.125, 0.725, 0.125, 0.725, 0.375, 0.725, 0.375, 0.7312, 0.125, 0.7313, 0.125, 0.7313, 0.375, 0.7312, 0.375, 0.7375, 0.125, 0.7375, 0.125, 0.7375, 0.375, 0.7375, 0.375, 0.7437, 0.125, 0.7437, 0.4556, 0.627, 0.5268, 0.6274, 0.5722, 0.6324, 0.4254, 0.6313, 0.4254, 0.6313, 0.5722, 0.6324, 0.587, 0.6385, 0.4112, 0.6375, 0.4112, 0.6375, 0.587, 0.6385, 0.5943, 0.6446, 0.4045, 0.6438, 0.4045, 0.6438, 0.5943, 0.6446, 0.5987, 0.6507, 0.4007, 0.65, 0.4007, 0.65, 0.5987, 0.6507, 0.6013, 0.6567, 0.3985, 0.6562, 0.3985, 0.6562, 0.6013, 0.6567, 0.6027, 0.6628, 0.3973, 0.6625, 0.3973, 0.6625, 0.6027, 0.6628, 0.6032, 0.6688, 0.3968, 0.6687, 0.3968, 0.6687, 0.6032, 0.6688, 0.6032, 0.675, 0.3968, 0.675, 0.3968, 0.675, 0.6032, 0.675, 0.6029, 0.6811, 0.3971, 0.6812, 0.3971, 0.6812, 0.6029, 0.6811, 0.6022, 0.6873, 0.3976, 0.6875, 0.3976, 0.6875, 0.6022, 0.6873, 0.6011, 0.6934, 0.3985, 0.6937, 0.3985, 0.6937, 0.6011, 0.6934, 0.5994, 0.6995, 0.4, 0.7, 0.4, 0.7, 0.5994, 0.6995, 0.5972, 0.7057, 0.4021, 0.7062, 0.4021, 0.7062, 0.5972, 0.7057, 0.5942, 0.7119, 0.4049, 0.7125, 0.4049, 0.7125, 0.5942, 0.7119, 0.5902, 0.7181, 0.4087, 0.7187, 0.4087, 0.7187, 0.5902, 0.7181, 0.5848, 0.7243, 0.414, 0.725, 0.414, 0.725, 0.5848, 0.7243, 0.5771, 0.7306, 0.4216, 0.7312, 0.4216, 0.7312, 0.5771, 0.7306, 0.5669, 0.737, 0.433, 0.7375, 0.433, 0.7375, 0.5669, 0.737, 0.5574, 0.7434, 0.4423, 0.7437, 0.4462, 0.746, 0.4495, 0.7479, 0.5501, 0.7479, 0.5534, 0.7459, 0.375, 0.75, 0.375, 1.0, 0.625, 1.0, 0.625, 0.75, 0.125, 0.7472, 0.125, 0.75, 0.375, 0.75, 0.375, 0.7472, 0.625, 0.7472, 0.625, 0.75, 0.875, 0.75, 0.875, 0.7472, 0.375, 0.1228, 0.375, 0.125, 0.625, 0.125, 0.625, 0.1228, 0.375, 0.002816, 0.375, 0.00625, 0.625, 0.00625, 0.625, 0.002816, 0.375, 0.00625, 0.375, 0.0125, 0.625, 0.0125, 0.625, 0.00625, 0.375, 0.0125, 0.375, 0.01875, 0.625, 0.01875, 0.625, 0.0125, 0.375, 0.01875, 0.375, 0.025, 0.625, 0.025, 0.625, 0.01875, 0.375, 0.025, 0.375, 0.03125, 0.625, 0.03125, 0.625, 0.025, 0.375, 0.03125, 0.375, 0.0375, 0.625, 0.0375, 0.625, 0.03125, 0.375, 0.0375, 0.375, 0.04375, 0.625, 0.04375, 0.625, 0.0375, 0.375, 0.04375, 0.375, 0.05, 0.625, 0.05, 0.625, 0.04375, 0.375, 0.05, 0.375, 0.05625, 0.625, 0.05625, 0.625, 0.05, 0.375, 0.05625, 0.375, 0.0625, 0.625, 0.0625, 0.625, 0.05625, 0.375, 0.0625, 0.375, 0.06875, 0.625, 0.06875, 0.625, 0.0625, 0.375, 0.06875, 0.375, 0.075, 0.625, 0.075, 0.625, 0.06875, 0.375, 0.075, 0.375, 0.08125, 0.625, 0.08125, 0.625, 0.075, 0.375, 0.08125, 0.375, 0.0875, 0.625, 0.0875, 0.625, 0.08125, 0.375, 0.0875, 0.375, 0.09375, 0.625, 0.09375, 0.625, 0.0875, 0.375, 0.09375, 0.375, 0.1, 0.625, 0.1, 0.625, 0.09375, 0.375, 0.1, 0.375, 0.1063, 0.625, 0.1063, 0.625, 0.1, 0.375, 0.1063, 0.375, 0.1125, 0.625, 0.1125, 0.625, 0.1063, 0.375, 0.1125, 0.375, 0.1187, 0.625, 0.1187, 0.625, 0.1125, 0.625, 0.6272, 0.625, 0.6313, 0.875, 0.6313, 0.875, 0.6272, 0.625, 0.6313, 0.625, 0.6375, 0.875, 0.6375, 0.875, 0.6313, 0.625, 0.6375, 0.625, 0.6438, 0.875, 0.6438, 0.875, 0.6375, 0.625, 0.6438, 0.625, 0.65, 0.875, 0.65, 0.875, 0.6438, 0.625, 0.65, 0.625, 0.6563, 0.875, 0.6562, 0.875, 0.65, 0.625, 0.6563, 0.625, 0.6625, 0.875, 0.6625, 0.875, 0.6562, 0.625, 0.6625, 0.625, 0.6688, 0.875, 0.6687, 0.875, 0.6625, 0.625, 0.6688, 0.625, 0.675, 0.875, 0.675, 0.875, 0.6687, 0.625, 0.675, 0.625, 0.6813, 0.875, 0.6812, 0.875, 0.675, 0.625, 0.6813, 0.625, 0.6875, 0.875, 0.6875, 0.875, 0.6812, 0.625, 0.6875, 0.625, 0.6937, 0.875, 0.6937, 0.875, 0.6875, 0.625, 0.6937, 0.625, 0.7, 0.875, 0.7, 0.875, 0.6937, 0.625, 0.7, 0.625, 0.7062, 0.875, 0.7062, 0.875, 0.7, 0.625, 0.7062, 0.625, 0.7125, 0.875, 0.7125, 0.875, 0.7062, 0.625, 0.7125, 0.625, 0.7187, 0.875, 0.7187, 0.875, 0.7125, 0.625, 0.7187, 0.625, 0.725, 0.875, 0.725, 0.875, 0.7187, 0.625, 0.725, 0.625, 0.7313, 0.875, 0.7312, 0.875, 0.725, 0.625, 0.7313, 0.625, 0.7375, 0.875, 0.7375, 0.875, 0.7312, 0.625, 0.7375, 0.625, 0.7437, 0.875, 0.7437, 0.875, 0.7375, 0.125, 0.6272, 0.125, 0.6313, 0.375, 0.6313, 0.375, 0.6272, 0.125, 0.6313, 0.125, 0.6375, 0.375, 0.6375, 0.375, 0.6313, 0.125, 0.6375, 0.125, 0.6438, 0.375, 0.6438, 0.375, 0.6375, 0.125, 0.6438, 0.125, 0.65, 0.375, 0.65, 0.375, 0.6438, 0.125, 0.65, 0.125, 0.6563, 0.375, 0.6562, 0.375, 0.65, 0.125, 0.6563, 0.125, 0.6625, 0.375, 0.6625, 0.375, 0.6562, 0.125, 0.6625, 0.125, 0.6688, 0.375, 0.6687, 0.375, 0.6625, 0.125, 0.6688, 0.125, 0.675, 0.375, 0.675, 0.375, 0.6687, 0.125, 0.675, 0.125, 0.6813, 0.375, 0.6812, 0.375, 0.675, 0.125, 0.6813, 0.125, 0.6875, 0.375, 0.6875, 0.375, 0.6812, 0.125, 0.6875, 0.125, 0.6937, 0.375, 0.6937, 0.375, 0.6875, 0.125, 0.6937, 0.125, 0.7, 0.375, 0.7, 0.375, 0.6937, 0.125, 0.7, 0.125, 0.7062, 0.375, 0.7062, 0.375, 0.7, 0.125, 0.7062, 0.125, 0.7125, 0.375, 0.7125, 0.375, 0.7062, 0.125, 0.7125, 0.125, 0.7187, 0.375, 0.7187, 0.375, 0.7125, 0.125, 0.7187, 0.125, 0.725, 0.375, 0.725, 0.375, 0.7187, 0.125, 0.725, 0.125, 0.7313, 0.375, 0.7312, 0.375, 0.725, 0.125, 0.7313, 0.125, 0.7375, 0.375, 0.7375, 0.375, 0.7312, 0.125, 0.7375, 0.125, 0.7437, 0.375, 0.7437, 0.375, 0.7375, 0.4539, 0.6272, 0.4254, 0.6313, 0.5722, 0.6324, 0.5294, 0.6276, 0.4254, 0.6313, 0.4112, 0.6375, 0.587, 0.6385, 0.5722, 0.6324, 0.4112, 0.6375, 0.4045, 0.6438, 0.5943, 0.6446, 0.587, 0.6385, 0.4045, 0.6438, 0.4007, 0.65, 0.5987, 0.6507, 0.5943, 0.6446, 0.4007, 0.65, 0.3985, 0.6562, 0.6013, 0.6567, 0.5987, 0.6507, 0.3985, 0.6562, 0.3973, 0.6625, 0.6027, 0.6628, 0.6013, 0.6567, 0.3973, 0.6625, 0.3968, 0.6687, 0.6032, 0.6688, 0.6027, 0.6628, 0.3968, 0.6687, 0.3968, 0.675, 0.6032, 0.675, 0.6032, 0.6688, 0.3968, 0.675, 0.3971, 0.6812, 0.6029, 0.6811, 0.6032, 0.675, 0.3971, 0.6812, 0.3976, 0.6875, 0.6022, 0.6873, 0.6029, 0.6811, 0.3976, 0.6875, 0.3985, 0.6937, 0.6011, 0.6934, 0.6022, 0.6873, 0.3985, 0.6937, 0.4, 0.7, 0.5994, 0.6995, 0.6011, 0.6934, 0.4, 0.7, 0.4021, 0.7063, 0.5972, 0.7057, 0.5994, 0.6995, 0.4021, 0.7063, 0.4049, 0.7125, 0.5942, 0.7119, 0.5972, 0.7057, 0.4049, 0.7125, 0.4087, 0.7187, 0.5902, 0.7181, 0.5942, 0.7119, 0.4087, 0.7187, 0.414, 0.725, 0.5848, 0.7243, 0.5902, 0.7181, 0.414, 0.725, 0.4216, 0.7313, 0.5771, 0.7306, 0.5848, 0.7243, 0.4216, 0.7313, 0.433, 0.7375, 0.5669, 0.737, 0.5771, 0.7306, 0.433, 0.7375, 0.4423, 0.7437, 0.5574, 0.7434, 0.5669, 0.737, 0.375, 0.1667, 0.625, 0.1667, 0.625, 0.25, 0.375, 0.25, 0.375, 0.25, 0.625, 0.25, 0.625, 0.5, 0.375, 0.5, 0.375, 0.6667, 0.625, 0.6667, 0.625, 0.75, 0.375, 0.75, 0.375, 0.75, 0.625, 0.75, 0.625, 1.0, 0.375, 1.0, 0.625, 0.75, 0.875, 0.75, 0.875, 0.75, 0.625, 0.75, 0.125, 0.6667, 0.125, 0.75, 0.125, 0.75, 0.125, 0.6667, 0.375, 0.5833, 0.375, 0.5, 0.375, 0.5, 0.375, 0.5833, 0.875, 0.5, 0.625, 0.5, 0.625, 0.5, 0.875, 0.5, 0.375, 0.75, 0.375, 0.6667, 0.375, 0.6667, 0.375, 0.75, 0.125, 0.5833, 0.375, 0.5833, 0.375, 0.5833, 0.125, 0.5833, 0.125, 0.5, 0.125, 0.5833, 0.125, 0.5833, 0.125, 0.5, 0.375, 0.5833, 0.375, 0.5833, 0.375, 0.5833, 0.375, 0.5833, 0.375, 0.5, 0.625, 0.5, 0.625, 0.5833, 0.375, 0.5833, 0.375, 0.5833, 0.625, 0.5833, 0.625, 0.6667, 0.375, 0.6667, 0.375, 0.0, 0.625, 0.0, 0.625, 0.08333, 0.375, 0.08333, 0.375, 0.08333, 0.625, 0.08333, 0.625, 0.1667, 0.375, 0.1667, 0.625, 0.5, 0.875, 0.5, 0.875, 0.5833, 0.625, 0.5833, 0.625, 0.5833, 0.875, 0.5833, 0.875, 0.6667, 0.625, 0.6667, 0.125, 0.5, 0.375, 0.5, 0.375, 0.5833, 0.125, 0.5833, 0.125, 0.6667, 0.125, 0.6667, 0.125, 0.6667, 0.125, 0.6667, 0.625, 0.5, 0.625, 0.5833, 0.625, 0.5833, 0.625, 0.5, 0.625, 0.5833, 0.625, 0.6667, 0.625, 0.6667, 0.625, 0.5833, 0.875, 0.75, 0.875, 0.6667, 0.875, 0.6667, 0.875, 0.75, 0.875, 0.6667, 0.875, 0.5833, 0.875, 0.5833, 0.875, 0.6667, 0.375, 0.6667, 0.375, 0.5833, 0.375, 0.5833, 0.375, 0.6667, 0.125, 0.5833, 0.125, 0.6667, 0.125, 0.6667, 0.125, 0.5833, 0.125, 0.5833, 0.375, 0.5833, 0.375, 0.6667, 0.125, 0.6667, 0.375, 0.5833, 0.375, 0.6667, 0.375, 0.6667, 0.375, 0.5833, 0.375, 0.08333, 0.375, 0.1667, 0.375, 0.1667, 0.375, 0.08333, 0.125, 0.5833, 0.125, 0.5833, 0.125, 0.5833, 0.125, 0.5833, 0.375, 0.6667, 0.125, 0.6667, 0.125, 0.6667, 0.375, 0.6667, 0.375, 0.6667, 0.375, 0.6667, 0.375, 0.6667, 0.375, 0.6667, 0.5551, 0.7448, 0.5574, 0.7434, 0.625, 0.7437, 0.625, 0.7457, 0.4495, 0.7479, 0.5501, 0.7479, 0.625, 0.75, 0.375, 0.75, 0.4556, 0.627, 0.4254, 0.6313, 0.375, 0.6313, 0.375, 0.627, 0.5268, 0.6274, 0.5057, 0.625, 0.625, 0.625, 0.625, 0.627, 0.587, 0.6385, 0.5722, 0.6324, 0.625, 0.6313, 0.625, 0.6375, 0.5943, 0.6446, 0.587, 0.6385, 0.625, 0.6375, 0.625, 0.6438, 0.5987, 0.6507, 0.5943, 0.6446, 0.625, 0.6438, 0.625, 0.65, 0.6013, 0.6567, 0.5987, 0.6507, 0.625, 0.65, 0.625, 0.6563, 0.6027, 0.6628, 0.6013, 0.6567, 0.625, 0.6563, 0.625, 0.6625, 0.6032, 0.6688, 0.6027, 0.6628, 0.625, 0.6625, 0.625, 0.6688, 0.6032, 0.675, 0.6032, 0.6688, 0.625, 0.6688, 0.625, 0.675, 0.6029, 0.6811, 0.6032, 0.675, 0.625, 0.675, 0.625, 0.6813, 0.6022, 0.6873, 0.6029, 0.6811, 0.625, 0.6813, 0.625, 0.6875, 0.6011, 0.6934, 0.6022, 0.6873, 0.625, 0.6875, 0.625, 0.6937, 0.5994, 0.6995, 0.6011, 0.6934, 0.625, 0.6937, 0.625, 0.7, 0.5972, 0.7057, 0.5994, 0.6995, 0.625, 0.7, 0.625, 0.7062, 0.5942, 0.7119, 0.5972, 0.7057, 0.625, 0.7062, 0.625, 0.7125, 0.5902, 0.7181, 0.5942, 0.7119, 0.625, 0.7125, 0.625, 0.7187, 0.5848, 0.7243, 0.5902, 0.7181, 0.625, 0.7187, 0.625, 0.725, 0.5771, 0.7306, 0.5848, 0.7243, 0.625, 0.725, 0.625, 0.7313, 0.5669, 0.737, 0.5771, 0.7306, 0.625, 0.7313, 0.625, 0.7375, 0.5574, 0.7434, 0.5669, 0.737, 0.625, 0.7375, 0.625, 0.7437, 0.4445, 0.745, 0.4495, 0.7479, 0.375, 0.75, 0.375, 0.7457, 0.433, 0.7375, 0.4423, 0.7437, 0.375, 0.7437, 0.375, 0.7375, 0.4216, 0.7312, 0.433, 0.7375, 0.375, 0.7375, 0.375, 0.7312, 0.414, 0.725, 0.4216, 0.7312, 0.375, 0.7312, 0.375, 0.725, 0.4087, 0.7187, 0.414, 0.725, 0.375, 0.725, 0.375, 0.7187, 0.4049, 0.7125, 0.4087, 0.7187, 0.375, 0.7187, 0.375, 0.7125, 0.4021, 0.7062, 0.4049, 0.7125, 0.375, 0.7125, 0.375, 0.7062, 0.4, 0.7, 0.4021, 0.7062, 0.375, 0.7062, 0.375, 0.7, 0.3985, 0.6937, 0.4, 0.7, 0.375, 0.7, 0.375, 0.6937, 0.3976, 0.6875, 0.3985, 0.6937, 0.375, 0.6937, 0.375, 0.6875, 0.3971, 0.6812, 0.3976, 0.6875, 0.375, 0.6875, 0.375, 0.6812, 0.3968, 0.675, 0.3971, 0.6812, 0.375, 0.6812, 0.375, 0.675, 0.3968, 0.6687, 0.3968, 0.675, 0.375, 0.675, 0.375, 0.6687, 0.3973, 0.6625, 0.3968, 0.6687, 0.375, 0.6687, 0.375, 0.6625, 0.3985, 0.6562, 0.3973, 0.6625, 0.375, 0.6625, 0.375, 0.6562, 0.4007, 0.65, 0.3985, 0.6562, 0.375, 0.6562, 0.375, 0.65, 0.4045, 0.6438, 0.4007, 0.65, 0.375, 0.65, 0.375, 0.6438, 0.4112, 0.6375, 0.4045, 0.6438, 0.375, 0.6438, 0.375, 0.6375, 0.4254, 0.6313, 0.4112, 0.6375, 0.375, 0.6375, 0.375, 0.6313, 0.5534, 0.7459, 0.5501, 0.7479, 0.625, 0.75, 0.625, 0.7472, 0.5501, 0.7479, 0.4495, 0.7479, 0.375, 0.75, 0.625, 0.75, 0.4539, 0.6272, 0.4696, 0.625, 0.375, 0.625, 0.375, 0.6272, 0.5294, 0.6276, 0.5722, 0.6324, 0.625, 0.6313, 0.625, 0.6272, 0.5722, 0.6324, 0.587, 0.6385, 0.625, 0.6375, 0.625, 0.6313, 0.587, 0.6385, 0.5943, 0.6446, 0.625, 0.6438, 0.625, 0.6375, 0.5943, 0.6446, 0.5987, 0.6507, 0.625, 0.65, 0.625, 0.6438, 0.5987, 0.6507, 0.6013, 0.6567, 0.625, 0.6563, 0.625, 0.65, 0.6013, 0.6567, 0.6027, 0.6628, 0.625, 0.6625, 0.625, 0.6563, 0.6027, 0.6628, 0.6032, 0.6688, 0.625, 0.6688, 0.625, 0.6625, 0.6032, 0.6688, 0.6032, 0.675, 0.625, 0.675, 0.625, 0.6688, 0.6032, 0.675, 0.6029, 0.6811, 0.625, 0.6813, 0.625, 0.675, 0.6029, 0.6811, 0.6022, 0.6873, 0.625, 0.6875, 0.625, 0.6813, 0.6022, 0.6873, 0.6011, 0.6934, 0.625, 0.6937, 0.625, 0.6875, 0.6011, 0.6934, 0.5994, 0.6995, 0.625, 0.7, 0.625, 0.6937, 0.5994, 0.6995, 0.5972, 0.7057, 0.625, 0.7062, 0.625, 0.7, 0.5972, 0.7057, 0.5942, 0.7119, 0.625, 0.7125, 0.625, 0.7062, 0.5942, 0.7119, 0.5902, 0.7181, 0.625, 0.7187, 0.625, 0.7125, 0.5902, 0.7181, 0.5848, 0.7243, 0.625, 0.725, 0.625, 0.7187, 0.5848, 0.7243, 0.5771, 0.7306, 0.625, 0.7313, 0.625, 0.725, 0.5771, 0.7306, 0.5669, 0.737, 0.625, 0.7375, 0.625, 0.7313, 0.5669, 0.737, 0.5574, 0.7434, 0.625, 0.7437, 0.625, 0.7375, 0.4462, 0.746, 0.4423, 0.7437, 0.375, 0.7437, 0.375, 0.7472, 0.4423, 0.7437, 0.433, 0.7375, 0.375, 0.7375, 0.375, 0.7437, 0.433, 0.7375, 0.4216, 0.7313, 0.375, 0.7312, 0.375, 0.7375, 0.4216, 0.7313, 0.414, 0.725, 0.375, 0.725, 0.375, 0.7312, 0.414, 0.725, 0.4087, 0.7187, 0.375, 0.7187, 0.375, 0.725, 0.4087, 0.7187, 0.4049, 0.7125, 0.375, 0.7125, 0.375, 0.7187, 0.4049, 0.7125, 0.4021, 0.7063, 0.375, 0.7062, 0.375, 0.7125, 0.4021, 0.7063, 0.4, 0.7, 0.375, 0.7, 0.375, 0.7062, 0.4, 0.7, 0.3985, 0.6937, 0.375, 0.6937, 0.375, 0.7, 0.3985, 0.6937, 0.3976, 0.6875, 0.375, 0.6875, 0.375, 0.6937, 0.3976, 0.6875, 0.3971, 0.6812, 0.375, 0.6812, 0.375, 0.6875, 0.3971, 0.6812, 0.3968, 0.675, 0.375, 0.675, 0.375, 0.6812, 0.3968, 0.675, 0.3968, 0.6687, 0.375, 0.6687, 0.375, 0.675, 0.3968, 0.6687, 0.3973, 0.6625, 0.375, 0.6625, 0.375, 0.6687, 0.3973, 0.6625, 0.3985, 0.6562, 0.375, 0.6562, 0.375, 0.6625, 0.3985, 0.6562, 0.4007, 0.65, 0.375, 0.65, 0.375, 0.6562, 0.4007, 0.65, 0.4045, 0.6438, 0.375, 0.6438, 0.375, 0.65, 0.4045, 0.6438, 0.4112, 0.6375, 0.375, 0.6375, 0.375, 0.6438, 0.4112, 0.6375, 0.4254, 0.6313, 0.375, 0.6313, 0.375, 0.6375, 0.4423, 0.7437, 0.4445, 0.745, 0.375, 0.7457, 0.375, 0.7437, 0.5501, 0.7479, 0.5551, 0.7448, 0.625, 0.7457, 0.625, 0.75, 0.375, 0.0, 0.625, 0.0, 0.625, 0.00432, 0.375, 0.00432, 0.625, 0.7437, 0.875, 0.7437, 0.875, 0.7457, 0.625, 0.7457, 0.125, 0.7437, 0.375, 0.7437, 0.375, 0.7457, 0.125, 0.7457, 0.4423, 0.7437, 0.5574, 0.7434, 0.5551, 0.7448, 0.4445, 0.745, 0.4495, 0.7479, 0.4462, 0.746, 0.375, 0.7472, 0.375, 0.75, 0.5574, 0.7434, 0.5534, 0.7459, 0.625, 0.7472, 0.625, 0.7437, 0.375, 0.0, 0.375, 0.002816, 0.625, 0.002816, 0.625, 0.0, 0.625, 0.7437, 0.625, 0.7472, 0.875, 0.7472, 0.875, 0.7437, 0.125, 0.7437, 0.125, 0.7472, 0.375, 0.7472, 0.375, 0.7437, 0.4423, 0.7437, 0.4462, 0.746, 0.5534, 0.7459, 0.5574, 0.7434, 0.5057, 0.625, 0.5294, 0.6276, 0.625, 0.6272, 0.625, 0.625, 0.4254, 0.6313, 0.4539, 0.6272, 0.375, 0.6272, 0.375, 0.6313, 0.4696, 0.625, 0.4539, 0.6272, 0.5294, 0.6276, 0.5057, 0.625, 0.125, 0.625, 0.125, 0.6272, 0.375, 0.6272, 0.375, 0.625, 0.625, 0.625, 0.625, 0.6272, 0.875, 0.6272, 0.875, 0.625, 0.375, 0.1187, 0.375, 0.1228, 0.625, 0.1228, 0.625, 0.1187, 0.5722, 0.6324, 0.5268, 0.6274, 0.625, 0.627, 0.625, 0.6313, 0.4696, 0.625, 0.4556, 0.627, 0.375, 0.627, 0.375, 0.625, 0.4696, 0.625, 0.5057, 0.625, 0.5268, 0.6274, 0.4556, 0.627, 0.125, 0.625, 0.375, 0.625, 0.375, 0.627, 0.125, 0.627, 0.625, 0.625, 0.875, 0.625, 0.875, 0.627, 0.625, 0.627, 0.375, 0.1187, 0.625, 0.1187, 0.625, 0.123, 0.375, 0.123])
me_cube_001.materials.append(mat_material_002)
me_cube_001.materials.append(mat_material_001)
me_cube_001.materials.append(mat_oh_outline_material)
me_cube_001.update()
me_cube_002 = bpy.data.meshes.new('Cube.002')
me_cube_002.from_pydata([(-0.6863, -0.2, -0.6633), (-0.6899, -0.3, -0.6115), (-0.6792, -0.4, -0.5699), (-0.67, -0.5, -0.5399), (-0.6733, -0.6, -0.5208), (-0.684, -0.7, -0.5132), (-0.6898, -0.8, -0.5121), (-0.6832, -0.9, -0.5177), (-0.6706, -1.0, -0.5257), (-0.6623, -1.1, -0.5407), (-0.6604, -1.2, -0.5614), (-0.6643, -1.3, -0.5867), (-0.6701, -1.4, -0.6152), (-0.676, -1.5, -0.6467), (-0.679, -1.6, -0.6799), (-0.676, -1.7, -0.7144), (-0.6699, -1.8, -0.7491), (-0.8075, -1.8, -0.7491), (-0.8136, -1.7, -0.7143), (-0.8165, -1.6, -0.68), (-0.8136, -1.5, -0.6466), (-0.8076, -1.4, -0.6154), (-0.8019, -1.3, -0.5865), (-0.7979, -1.2, -0.5615), (-0.7996, -1.1, -0.5407), (-0.8081, -1.0, -0.5257), (-0.8207, -0.9, -0.5177), (-0.8274, -0.8, -0.5121), (-0.8215, -0.7, -0.5132), (-0.8099, -0.6, -0.5208), (-0.8075, -0.5, -0.5397), (-0.8168, -0.4, -0.5702), (-0.8275, -0.3, -0.611), (-0.8238, -0.2, -0.6639), (-0.289, -0.2, -0.6633), (-0.2926, -0.3, -0.6115), (-0.2818, -0.4, -0.5699), (-0.267, -0.5, -0.5399), (-0.257, -0.6, -0.5208), (-0.2525, -0.7, -0.5132), (-0.2514, -0.8, -0.5121), (-0.2613, -0.9, -0.5177), (-0.2807, -1.0, -0.5257), (-0.3066, -1.1, -0.5407), (-0.3225, -1.2, -0.5614), (-0.3155, -1.3, -0.5867), (-0.2978, -1.4, -0.6152), (-0.2853, -1.5, -0.6467), (-0.2816, -1.6, -0.6799), (-0.2787, -1.7, -0.7144), (-0.2726, -1.8, -0.7491), (-0.4101, -1.8, -0.7491), (-0.4162, -1.7, -0.7143), (-0.4192, -1.6, -0.68), (-0.4218, -1.5, -0.6466), (-0.4354, -1.4, -0.6154), (-0.4532, -1.3, -0.5865), (-0.4601, -1.2, -0.5615), (-0.4461, -1.1, -0.5407), (-0.4183, -1.0, -0.5257), (-0.3961, -0.9, -0.5177), (-0.3891, -0.8, -0.5121), (-0.3901, -0.7, -0.5132), (-0.3936, -0.6, -0.5208), (-0.4041, -0.5, -0.5397), (-0.4195, -0.4, -0.5702), (-0.4301, -0.3, -0.611), (-0.4265, -0.2, -0.6639), (0.09554, -0.2, -0.6633), (0.08617, -0.3, -0.6115), (0.07938, -0.4, -0.5699), (0.06683, -0.5, -0.5399), (0.05393, -0.6, -0.5208), (0.05271, -0.7, -0.5132), (0.0668, -0.8, -0.5121), (0.09104, -0.9, -0.5177), (0.1113, -1.0, -0.5257), (0.1196, -1.1, -0.5407), (0.1215, -1.2, -0.5614), (0.1202, -1.3, -0.5867), (0.1248, -1.4, -0.6152), (0.1318, -1.5, -0.6467), (0.1351, -1.6, -0.6799), (0.1317, -1.7, -0.7144), (0.1246, -1.8, -0.7491), (-0.01295, -1.8, -0.7491), (-0.005859, -1.7, -0.7143), (-0.002447, -1.6, -0.68), (-0.005829, -1.5, -0.6466), (-0.01278, -1.4, -0.6154), (-0.01686, -1.3, -0.5865), (-0.01606, -1.2, -0.5615), (-0.0177, -1.1, -0.5407), (-0.02637, -1.0, -0.5257), (-0.04789, -0.9, -0.5177), (-0.07081, -0.8, -0.5121), (-0.08481, -0.7, -0.5132), (-0.08266, -0.6, -0.5208), (-0.07066, -0.5, -0.5397), (-0.05822, -0.4, -0.5702), (-0.04974, -0.3, -0.611), (-0.04195, -0.2, -0.6639), (0.4124, -0.2, -0.6633), (0.4026, -0.3, -0.6115), (0.419, -0.4, -0.5699), (0.4389, -0.5, -0.5399), (0.4432, -0.6, -0.5208), (0.4349, -0.7, -0.5132), (0.4291, -0.8, -0.5121), (0.4357, -0.9, -0.5177), (0.4438, -1.0, -0.5257), (0.4425, -1.1, -0.5407), (0.4322, -1.2, -0.5614), (0.4223, -1.3, -0.5867), (0.4249, -1.4, -0.6152), (0.4389, -1.5, -0.6467), (0.4556, -1.6, -0.6799), (0.4663, -1.7, -0.7144), (0.4677, -1.8, -0.7491), (0.3301, -1.8, -0.7491), (0.3287, -1.7, -0.7143), (0.3183, -1.6, -0.68), (0.3013, -1.5, -0.6466), (0.2869, -1.4, -0.6154), (0.2847, -1.3, -0.5865), (0.2946, -1.2, -0.5615), (0.3052, -1.1, -0.5407), (0.3071, -1.0, -0.5257), (0.2981, -0.9, -0.5177), (0.2914, -0.8, -0.5121), (0.2973, -0.7, -0.5132), (0.3069, -0.6, -0.5208), (0.3014, -0.5, -0.5397), (0.2813, -0.4, -0.5702), (0.2651, -0.3, -0.611), (0.275, -0.2, -0.6639), (0.7512, -0.2, -0.6633), (0.7402, -0.3, -0.6115), (0.7433, -0.4, -0.5699), (0.7593, -0.5, -0.5399), (0.7754, -0.6, -0.5208), (0.7871, -0.7, -0.5132), (0.8003, -0.8, -0.5121), (0.8135, -0.9, -0.5177), (0.8193, -1.0, -0.5257), (0.8108, -1.1, -0.5407), (0.7925, -1.2, -0.5614), (0.7743, -1.3, -0.5867), (0.7641, -1.4, -0.6152), (0.7635, -1.5, -0.6467), (0.773, -1.6, -0.6799), (0.7875, -1.7, -0.7144), (0.7975, -1.8, -0.7491), (0.6599, -1.8, -0.7491), (0.6498, -1.7, -0.7143), (0.6354, -1.6, -0.68), (0.6258, -1.5, -0.6466), (0.6266, -1.4, -0.6154), (0.6367, -1.3, -0.5865), (0.6552, -1.2, -0.5615), (0.6727, -1.1, -0.5407), (0.6817, -1.0, -0.5257), (0.6759, -0.9, -0.5177), (0.6626, -0.8, -0.5121), (0.6508, -0.7, -0.5132), (0.6389, -0.6, -0.5208), (0.6218, -0.5, -0.5397), (0.6056, -0.4, -0.5702), (0.6025, -0.3, -0.611), (0.6126, -0.2, -0.6639), (-0.6863, 0.2, -0.6633), (-0.6899, 0.3, -0.6115), (-0.6792, 0.4, -0.5699), (-0.67, 0.5, -0.5399), (-0.6733, 0.6, -0.5208), (-0.684, 0.7, -0.5132), (-0.6898, 0.8, -0.5121), (-0.6836, 0.9, -0.5177), (-0.6809, 1.0, -0.5257), (-0.6883, 1.1, -0.5407), (-0.6862, 1.2, -0.5614), (-0.6685, 1.3, -0.5867), (-0.642, 1.4, -0.6152), (-0.619, 1.5, -0.6467), (-0.6047, 1.6, -0.6799), (-0.6102, 1.7, -0.7144), (-0.6308, 1.8, -0.7491), (-0.7659, 1.8, -0.7491), (-0.7478, 1.7, -0.7143), (-0.7413, 1.6, -0.68), (-0.7551, 1.5, -0.6466), (-0.7795, 1.4, -0.6154), (-0.8074, 1.3, -0.5865), (-0.8218, 1.2, -0.5615), (-0.8251, 1.1, -0.5407), (-0.8171, 1.0, -0.5257), (-0.8208, 0.9, -0.5177), (-0.8274, 0.8, -0.5121), (-0.8215, 0.7, -0.5132), (-0.8099, 0.6, -0.5208), (-0.8075, 0.5, -0.5397), (-0.8168, 0.4, -0.5702), (-0.8275, 0.3, -0.611), (-0.8238, 0.2, -0.6639), (-0.2971, 0.2, -0.6633), (-0.3305, 0.3, -0.6115), (-0.3418, 0.4, -0.5699), (-0.3415, 0.5, -0.5399), (-0.3182, 0.6, -0.5208), (-0.2938, 0.7, -0.5132), (-0.2678, 0.8, -0.5121), (-0.2622, 0.9, -0.5177), (-0.2807, 1.0, -0.5257), (-0.3066, 1.1, -0.5407), (-0.3346, 1.2, -0.5614), (-0.3508, 1.3, -0.5867), (-0.3495, 1.4, -0.6152), (-0.3495, 1.5, -0.6467), (-0.3333, 1.6, -0.6799), (-0.3103, 1.7, -0.7144), (-0.281, 1.8, -0.7491), (-0.4199, 1.8, -0.7491), (-0.4488, 1.7, -0.7143), (-0.4709, 1.6, -0.68), (-0.486, 1.5, -0.6466), (-0.487, 1.4, -0.6154), (-0.4827, 1.3, -0.5865), (-0.4683, 1.2, -0.5615), (-0.4461, 1.1, -0.5407), (-0.4183, 1.0, -0.5257), (-0.3969, 0.9, -0.5177), (-0.4066, 0.8, -0.5121), (-0.4329, 0.7, -0.5132), (-0.4548, 0.6, -0.5208), (-0.4786, 0.5, -0.5397), (-0.4793, 0.4, -0.5702), (-0.4643, 0.3, -0.611), (-0.4334, 0.2, -0.6639), (0.09554, 0.2, -0.6633), (0.08617, 0.3, -0.6115), (0.07935, 0.4, -0.5699), (0.06173, 0.5, -0.5399), (0.03998, 0.6, -0.5208), (0.03284, 0.7, -0.5132), (0.04281, 0.8, -0.5121), (0.0707, 0.9, -0.5177), (0.08757, 1.0, -0.5257), (0.08946, 1.1, -0.5407), (0.0867, 1.2, -0.5614), (0.07216, 1.3, -0.5867), (0.07643, 1.4, -0.6152), (0.09001, 1.5, -0.6467), (0.1007, 1.6, -0.6799), (0.1054, 1.7, -0.7144), (0.1063, 1.8, -0.7491), (-0.03005, 1.8, -0.7491), (-0.03008, 1.7, -0.7143), (-0.03599, 1.6, -0.68), (-0.04976, 1.5, -0.6466), (-0.05658, 1.4, -0.6154), (-0.06159, 1.3, -0.5865), (-0.05057, 1.2, -0.5615), (-0.04514, 1.1, -0.5407), (-0.04781, 1.0, -0.5257), (-0.06748, 0.9, -0.5177), (-0.0948, 0.8, -0.5121), (-0.1047, 0.7, -0.5132), (-0.09682, 0.6, -0.5208), (-0.07682, 0.5, -0.5397), (-0.05853, 0.4, -0.5702), (-0.04974, 0.3, -0.611), (-0.04195, 0.2, -0.6639), (0.4749, 0.2, -0.6633), (0.4652, 0.3, -0.6115), (0.4679, 0.4, -0.5699), (0.4644, 0.5, -0.5399), (0.4393, 0.6, -0.5208), (0.4062, 0.7, -0.5132), (0.3878, 0.8, -0.5121), (0.3854, 0.9, -0.5177), (0.3888, 1.0, -0.5257), (0.379, 1.1, -0.5407), (0.3696, 1.2, -0.5614), (0.36, 1.3, -0.5867), (0.3632, 1.4, -0.6152), (0.3893, 1.5, -0.6467), (0.4276, 1.6, -0.6799), (0.4598, 1.7, -0.7144), (0.4677, 1.8, -0.7491), (0.3301, 1.8, -0.7491), (0.3183, 1.7, -0.7143), (0.2852, 1.6, -0.68), (0.2517, 1.5, -0.6466), (0.2252, 1.4, -0.6154), (0.2229, 1.3, -0.5865), (0.2338, 1.2, -0.5615), (0.2444, 1.1, -0.5407), (0.2552, 1.0, -0.5257), (0.2484, 0.9, -0.5177), (0.2501, 0.8, -0.5121), (0.267, 0.7, -0.5132), (0.3024, 0.6, -0.5208), (0.3322, 0.5, -0.5397), (0.3304, 0.4, -0.5702), (0.3276, 0.3, -0.611), (0.3375, 0.2, -0.6639), (0.8574, 0.2, -0.6633), (0.8465, 0.3, -0.6115), (0.8326, 0.4, -0.5699), (0.8174, 0.5, -0.5399), (0.8034, 0.6, -0.5208), (0.8102, 0.7, -0.5132), (0.8234, 0.8, -0.5121), (0.8326, 0.9, -0.5177), (0.8324, 1.0, -0.5257), (0.8127, 1.1, -0.5407), (0.7784, 1.2, -0.5614), (0.7493, 1.3, -0.5867), (0.7333, 1.4, -0.6152), (0.7327, 1.5, -0.6467), (0.7482, 1.6, -0.6799), (0.7734, 1.7, -0.7144), (0.7941, 1.8, -0.7491), (0.6549, 1.8, -0.7491), (0.6335, 1.7, -0.7143), (0.6107, 1.6, -0.68), (0.5949, 1.5, -0.6466), (0.5957, 1.4, -0.6154), (0.6117, 1.3, -0.5865), (0.6377, 1.2, -0.5615), (0.6711, 1.1, -0.5407), (0.6954, 1.0, -0.5257), (0.6951, 0.9, -0.5177), (0.6857, 0.8, -0.5121), (0.6741, 0.7, -0.5132), (0.6781, 0.6, -0.5208), (0.6906, 0.5, -0.5397), (0.6931, 0.4, -0.5702), (0.7088, 0.3, -0.611), (0.7188, 0.2, -0.6639)], [], [(0, 33, 32, 1), (1, 32, 31, 2), (2, 31, 30, 3), (3, 30, 29, 4), (4, 29, 28, 5), (5, 28, 27, 6), (6, 27, 26, 7), (7, 26, 25, 8), (8, 25, 24, 9), (9, 24, 23, 10), (10, 23, 22, 11), (11, 22, 21, 12), (12, 21, 20, 13), (13, 20, 19, 14), (14, 19, 18, 15), (15, 18, 17, 16), (34, 67, 66, 35), (35, 66, 65, 36), (36, 65, 64, 37), (37, 64, 63, 38), (38, 63, 62, 39), (39, 62, 61, 40), (40, 61, 60, 41), (41, 60, 59, 42), (42, 59, 58, 43), (43, 58, 57, 44), (44, 57, 56, 45), (45, 56, 55, 46), (46, 55, 54, 47), (47, 54, 53, 48), (48, 53, 52, 49), (49, 52, 51, 50), (68, 101, 100, 69), (69, 100, 99, 70), (70, 99, 98, 71), (71, 98, 97, 72), (72, 97, 96, 73), (73, 96, 95, 74), (74, 95, 94, 75), (75, 94, 93, 76), (76, 93, 92, 77), (77, 92, 91, 78), (78, 91, 90, 79), (79, 90, 89, 80), (80, 89, 88, 81), (81, 88, 87, 82), (82, 87, 86, 83), (83, 86, 85, 84), (102, 135, 134, 103), (103, 134, 133, 104), (104, 133, 132, 105), (105, 132, 131, 106), (106, 131, 130, 107), (107, 130, 129, 108), (108, 129, 128, 109), (109, 128, 127, 110), (110, 127, 126, 111), (111, 126, 125, 112), (112, 125, 124, 113), (113, 124, 123, 114), (114, 123, 122, 115), (115, 122, 121, 116), (116, 121, 120, 117), (117, 120, 119, 118), (136, 169, 168, 137), (137, 168, 167, 138), (138, 167, 166, 139), (139, 166, 165, 140), (140, 165, 164, 141), (141, 164, 163, 142), (142, 163, 162, 143), (143, 162, 161, 144), (144, 161, 160, 145), (145, 160, 159, 146), (146, 159, 158, 147), (147, 158, 157, 148), (148, 157, 156, 149), (149, 156, 155, 150), (150, 155, 154, 151), (151, 154, 153, 152), (170, 171, 202, 203), (171, 172, 201, 202), (172, 173, 200, 201), (173, 174, 199, 200), (174, 175, 198, 199), (175, 176, 197, 198), (176, 177, 196, 197), (177, 178, 195, 196), (178, 179, 194, 195), (179, 180, 193, 194), (180, 181, 192, 193), (181, 182, 191, 192), (182, 183, 190, 191), (183, 184, 189, 190), (184, 185, 188, 189), (185, 186, 187, 188), (204, 205, 236, 237), (205, 206, 235, 236), (206, 207, 234, 235), (207, 208, 233, 234), (208, 209, 232, 233), (209, 210, 231, 232), (210, 211, 230, 231), (211, 212, 229, 230), (212, 213, 228, 229), (213, 214, 227, 228), (214, 215, 226, 227), (215, 216, 225, 226), (216, 217, 224, 225), (217, 218, 223, 224), (218, 219, 222, 223), (219, 220, 221, 222), (238, 239, 270, 271), (239, 240, 269, 270), (240, 241, 268, 269), (241, 242, 267, 268), (242, 243, 266, 267), (243, 244, 265, 266), (244, 245, 264, 265), (245, 246, 263, 264), (246, 247, 262, 263), (247, 248, 261, 262), (248, 249, 260, 261), (249, 250, 259, 260), (250, 251, 258, 259), (251, 252, 257, 258), (252, 253, 256, 257), (253, 254, 255, 256), (272, 273, 304, 305), (273, 274, 303, 304), (274, 275, 302, 303), (275, 276, 301, 302), (276, 277, 300, 301), (277, 278, 299, 300), (278, 279, 298, 299), (279, 280, 297, 298), (280, 281, 296, 297), (281, 282, 295, 296), (282, 283, 294, 295), (283, 284, 293, 294), (284, 285, 292, 293), (285, 286, 291, 292), (286, 287, 290, 291), (287, 288, 289, 290), (306, 307, 338, 339), (307, 308, 337, 338), (308, 309, 336, 337), (309, 310, 335, 336), (310, 311, 334, 335), (311, 312, 333, 334), (312, 313, 332, 333), (313, 314, 331, 332), (314, 315, 330, 331), (315, 316, 329, 330), (316, 317, 328, 329), (317, 318, 327, 328), (318, 319, 326, 327), (319, 320, 325, 326), (320, 321, 324, 325), (321, 322, 323, 324)])
me_cube_002.polygons.foreach_set('use_smooth', [True] * 160)
me_cube_002.polygons.foreach_set('material_index', [1, 1, 1, 1, 1, 1, 1, 1, 1, 1, 1, 1, 1, 1, 1, 1, 1, 1, 1, 1, 1, 1, 1, 1, 1, 1, 1, 1, 1, 1, 1, 1, 1, 1, 1, 1, 1, 1, 1, 1, 1, 1, 1, 1, 1, 1, 1, 1, 1, 1, 1, 1, 1, 1, 1, 1, 1, 1, 1, 1, 1, 1, 1, 1, 1, 1, 1, 1, 1, 1, 1, 1, 1, 1, 1, 1, 1, 1, 1, 1, 1, 1, 1, 1, 1, 1, 1, 1, 1, 1, 1, 1, 1, 1, 1, 1, 1, 1, 1, 1, 1, 1, 1, 1, 1, 1, 1, 1, 1, 1, 1, 1, 1, 1, 1, 1, 1, 1, 1, 1, 1, 1, 1, 1, 1, 1, 1, 1, 1, 1, 1, 1, 1, 1, 1, 1, 1, 1, 1, 1, 1, 1, 1, 1, 1, 1, 1, 1, 1, 1, 1, 1, 1, 1, 1, 1, 1, 1, 1, 1])
_uv = me_cube_002.uv_layers.new(name='UVMap')
_uv.uv.foreach_set('vector', [0.625, 0.6375, 0.875, 0.6375, 0.875, 0.6438, 0.625, 0.6438, 0.625, 0.6438, 0.875, 0.6438, 0.875, 0.65, 0.625, 0.65, 0.625, 0.65, 0.875, 0.65, 0.875, 0.6562, 0.625, 0.6563, 0.625, 0.6563, 0.875, 0.6562, 0.875, 0.6625, 0.625, 0.6625, 0.625, 0.6625, 0.875, 0.6625, 0.875, 0.6687, 0.625, 0.6688, 0.625, 0.6688, 0.875, 0.6687, 0.875, 0.675, 0.625, 0.675, 0.625, 0.675, 0.875, 0.675, 0.875, 0.6812, 0.625, 0.6813, 0.625, 0.6813, 0.875, 0.6812, 0.875, 0.6875, 0.625, 0.6875, 0.625, 0.6875, 0.875, 0.6875, 0.875, 0.6937, 0.625, 0.6937, 0.625, 0.6937, 0.875, 0.6937, 0.875, 0.7, 0.625, 0.7, 0.625, 0.7, 0.875, 0.7, 0.875, 0.7062, 0.625, 0.7062, 0.625, 0.7062, 0.875, 0.7062, 0.875, 0.7125, 0.625, 0.7125, 0.625, 0.7125, 0.875, 0.7125, 0.875, 0.7187, 0.625, 0.7187, 0.625, 0.7187, 0.875, 0.7187, 0.875, 0.725, 0.625, 0.725, 0.625, 0.725, 0.875, 0.725, 0.875, 0.7312, 0.625, 0.7313, 0.625, 0.7313, 0.875, 0.7312, 0.875, 0.7375, 0.625, 0.7375, 0.625, 0.6375, 0.875, 0.6375, 0.875, 0.6438, 0.625, 0.6438, 0.625, 0.6438, 0.875, 0.6438, 0.875, 0.65, 0.625, 0.65, 0.625, 0.65, 0.875, 0.65, 0.875, 0.6562, 0.625, 0.6563, 0.625, 0.6563, 0.875, 0.6562, 0.875, 0.6625, 0.625, 0.6625, 0.625, 0.6625, 0.875, 0.6625, 0.875, 0.6687, 0.625, 0.6688, 0.625, 0.6688, 0.875, 0.6687, 0.875, 0.675, 0.625, 0.675, 0.625, 0.675, 0.875, 0.675, 0.875, 0.6812, 0.625, 0.6813, 0.625, 0.6813, 0.875, 0.6812, 0.875, 0.6875, 0.625, 0.6875, 0.625, 0.6875, 0.875, 0.6875, 0.875, 0.6937, 0.625, 0.6937, 0.625, 0.6937, 0.875, 0.6937, 0.875, 0.7, 0.625, 0.7, 0.625, 0.7, 0.875, 0.7, 0.875, 0.7062, 0.625, 0.7062, 0.625, 0.7062, 0.875, 0.7062, 0.875, 0.7125, 0.625, 0.7125, 0.625, 0.7125, 0.875, 0.7125, 0.875, 0.7187, 0.625, 0.7187, 0.625, 0.7187, 0.875, 0.7187, 0.875, 0.725, 0.625, 0.725, 0.625, 0.725, 0.875, 0.725, 0.875, 0.7312, 0.625, 0.7313, 0.625, 0.7313, 0.875, 0.7312, 0.875, 0.7375, 0.625, 0.7375, 0.625, 0.6375, 0.875, 0.6375, 0.875, 0.6438, 0.625, 0.6438, 0.625, 0.6438, 0.875, 0.6438, 0.875, 0.65, 0.625, 0.65, 0.625, 0.65, 0.875, 0.65, 0.875, 0.6562, 0.625, 0.6563, 0.625, 0.6563, 0.875, 0.6562, 0.875, 0.6625, 0.625, 0.6625, 0.625, 0.6625, 0.875, 0.6625, 0.875, 0.6687, 0.625, 0.6688, 0.625, 0.6688, 0.875, 0.6687, 0.875, 0.675, 0.625, 0.675, 0.625, 0.675, 0.875, 0.675, 0.875, 0.6812, 0.625, 0.6813, 0.625, 0.6813, 0.875, 0.6812, 0.875, 0.6875, 0.625, 0.6875, 0.625, 0.6875, 0.875, 0.6875, 0.875, 0.6937, 0.625, 0.6937, 0.625, 0.6937, 0.875, 0.6937, 0.875, 0.7, 0.625, 0.7, 0.625, 0.7, 0.875, 0.7, 0.875, 0.7062, 0.625, 0.7062, 0.625, 0.7062, 0.875, 0.7062, 0.875, 0.7125, 0.625, 0.7125, 0.625, 0.7125, 0.875, 0.7125, 0.875, 0.7187, 0.625, 0.7187, 0.625, 0.7187, 0.875, 0.7187, 0.875, 0.725, 0.625, 0.725, 0.625, 0.725, 0.875, 0.725, 0.875, 0.7312, 0.625, 0.7313, 0.625, 0.7313, 0.875, 0.7312, 0.875, 0.7375, 0.625, 0.7375, 0.625, 0.6375, 0.875, 0.6375, 0.875, 0.6438, 0.625, 0.6438, 0.625, 0.6438, 0.875, 0.6438, 0.875, 0.65, 0.625, 0.65, 0.625, 0.65, 0.875, 0.65, 0.875, 0.6562, 0.625, 0.6563, 0.625, 0.6563, 0.875, 0.6562, 0.875, 0.6625, 0.625, 0.6625, 0.625, 0.6625, 0.875, 0.6625, 0.875, 0.6687, 0.625, 0.6688, 0.625, 0.6688, 0.875, 0.6687, 0.875, 0.675, 0.625, 0.675, 0.625, 0.675, 0.875, 0.675, 0.875, 0.6812, 0.625, 0.6813, 0.625, 0.6813, 0.875, 0.6812, 0.875, 0.6875, 0.625, 0.6875, 0.625, 0.6875, 0.875, 0.6875, 0.875, 0.6937, 0.625, 0.6937, 0.625, 0.6937, 0.875, 0.6937, 0.875, 0.7, 0.625, 0.7, 0.625, 0.7, 0.875, 0.7, 0.875, 0.7062, 0.625, 0.7062, 0.625, 0.7062, 0.875, 0.7062, 0.875, 0.7125, 0.625, 0.7125, 0.625, 0.7125, 0.875, 0.7125, 0.875, 0.7187, 0.625, 0.7187, 0.625, 0.7187, 0.875, 0.7187, 0.875, 0.725, 0.625, 0.725, 0.625, 0.725, 0.875, 0.725, 0.875, 0.7312, 0.625, 0.7313, 0.625, 0.7313, 0.875, 0.7312, 0.875, 0.7375, 0.625, 0.7375, 0.625, 0.6375, 0.875, 0.6375, 0.875, 0.6438, 0.625, 0.6438, 0.625, 0.6438, 0.875, 0.6438, 0.875, 0.65, 0.625, 0.65, 0.625, 0.65, 0.875, 0.65, 0.875, 0.6562, 0.625, 0.6563, 0.625, 0.6563, 0.875, 0.6562, 0.875, 0.6625, 0.625, 0.6625, 0.625, 0.6625, 0.875, 0.6625, 0.875, 0.6687, 0.625, 0.6688, 0.625, 0.6688, 0.875, 0.6687, 0.875, 0.675, 0.625, 0.675, 0.625, 0.675, 0.875, 0.675, 0.875, 0.6812, 0.625, 0.6813, 0.625, 0.6813, 0.875, 0.6812, 0.875, 0.6875, 0.625, 0.6875, 0.625, 0.6875, 0.875, 0.6875, 0.875, 0.6937, 0.625, 0.6937, 0.625, 0.6937, 0.875, 0.6937, 0.875, 0.7, 0.625, 0.7, 0.625, 0.7, 0.875, 0.7, 0.875, 0.7062, 0.625, 0.7062, 0.625, 0.7062, 0.875, 0.7062, 0.875, 0.7125, 0.625, 0.7125, 0.625, 0.7125, 0.875, 0.7125, 0.875, 0.7187, 0.625, 0.7187, 0.625, 0.7187, 0.875, 0.7187, 0.875, 0.725, 0.625, 0.725, 0.625, 0.725, 0.875, 0.725, 0.875, 0.7312, 0.625, 0.7313, 0.625, 0.7313, 0.875, 0.7312, 0.875, 0.7375, 0.625, 0.7375, 0.625, 0.6375, 0.625, 0.6438, 0.875, 0.6438, 0.875, 0.6375, 0.625, 0.6438, 0.625, 0.65, 0.875, 0.65, 0.875, 0.6438, 0.625, 0.65, 0.625, 0.6563, 0.875, 0.6562, 0.875, 0.65, 0.625, 0.6563, 0.625, 0.6625, 0.875, 0.6625, 0.875, 0.6562, 0.625, 0.6625, 0.625, 0.6688, 0.875, 0.6687, 0.875, 0.6625, 0.625, 0.6688, 0.625, 0.675, 0.875, 0.675, 0.875, 0.6687, 0.625, 0.675, 0.625, 0.6813, 0.875, 0.6812, 0.875, 0.675, 0.625, 0.6813, 0.625, 0.6875, 0.875, 0.6875, 0.875, 0.6812, 0.625, 0.6875, 0.625, 0.6937, 0.875, 0.6937, 0.875, 0.6875, 0.625, 0.6937, 0.625, 0.7, 0.875, 0.7, 0.875, 0.6937, 0.625, 0.7, 0.625, 0.7062, 0.875, 0.7062, 0.875, 0.7, 0.625, 0.7062, 0.625, 0.7125, 0.875, 0.7125, 0.875, 0.7062, 0.625, 0.7125, 0.625, 0.7187, 0.875, 0.7187, 0.875, 0.7125, 0.625, 0.7187, 0.625, 0.725, 0.875, 0.725, 0.875, 0.7187, 0.625, 0.725, 0.625, 0.7313, 0.875, 0.7312, 0.875, 0.725, 0.625, 0.7313, 0.625, 0.7375, 0.875, 0.7375, 0.875, 0.7312, 0.625, 0.6375, 0.625, 0.6438, 0.875, 0.6438, 0.875, 0.6375, 0.625, 0.6438, 0.625, 0.65, 0.875, 0.65, 0.875, 0.6438, 0.625, 0.65, 0.625, 0.6563, 0.875, 0.6562, 0.875, 0.65, 0.625, 0.6563, 0.625, 0.6625, 0.875, 0.6625, 0.875, 0.6562, 0.625, 0.6625, 0.625, 0.6688, 0.875, 0.6687, 0.875, 0.6625, 0.625, 0.6688, 0.625, 0.675, 0.875, 0.675, 0.875, 0.6687, 0.625, 0.675, 0.625, 0.6813, 0.875, 0.6812, 0.875, 0.675, 0.625, 0.6813, 0.625, 0.6875, 0.875, 0.6875, 0.875, 0.6812, 0.625, 0.6875, 0.625, 0.6937, 0.875, 0.6937, 0.875, 0.6875, 0.625, 0.6937, 0.625, 0.7, 0.875, 0.7, 0.875, 0.6937, 0.625, 0.7, 0.625, 0.7062, 0.875, 0.7062, 0.875, 0.7, 0.625, 0.7062, 0.625, 0.7125, 0.875, 0.7125, 0.875, 0.7062, 0.625, 0.7125, 0.625, 0.7187, 0.875, 0.7187, 0.875, 0.7125, 0.625, 0.7187, 0.625, 0.725, 0.875, 0.725, 0.875, 0.7187, 0.625, 0.725, 0.625, 0.7313, 0.875, 0.7312, 0.875, 0.725, 0.625, 0.7313, 0.625, 0.7375, 0.875, 0.7375, 0.875, 0.7312, 0.625, 0.6375, 0.625, 0.6438, 0.875, 0.6438, 0.875, 0.6375, 0.625, 0.6438, 0.625, 0.65, 0.875, 0.65, 0.875, 0.6438, 0.625, 0.65, 0.625, 0.6563, 0.875, 0.6562, 0.875, 0.65, 0.625, 0.6563, 0.625, 0.6625, 0.875, 0.6625, 0.875, 0.6562, 0.625, 0.6625, 0.625, 0.6688, 0.875, 0.6687, 0.875, 0.6625, 0.625, 0.6688, 0.625, 0.675, 0.875, 0.675, 0.875, 0.6687, 0.625, 0.675, 0.625, 0.6813, 0.875, 0.6812, 0.875, 0.675, 0.625, 0.6813, 0.625, 0.6875, 0.875, 0.6875, 0.875, 0.6812, 0.625, 0.6875, 0.625, 0.6937, 0.875, 0.6937, 0.875, 0.6875, 0.625, 0.6937, 0.625, 0.7, 0.875, 0.7, 0.875, 0.6937, 0.625, 0.7, 0.625, 0.7062, 0.875, 0.7062, 0.875, 0.7, 0.625, 0.7062, 0.625, 0.7125, 0.875, 0.7125, 0.875, 0.7062, 0.625, 0.7125, 0.625, 0.7187, 0.875, 0.7187, 0.875, 0.7125, 0.625, 0.7187, 0.625, 0.725, 0.875, 0.725, 0.875, 0.7187, 0.625, 0.725, 0.625, 0.7313, 0.875, 0.7312, 0.875, 0.725, 0.625, 0.7313, 0.625, 0.7375, 0.875, 0.7375, 0.875, 0.7312, 0.625, 0.6375, 0.625, 0.6438, 0.875, 0.6438, 0.875, 0.6375, 0.625, 0.6438, 0.625, 0.65, 0.875, 0.65, 0.875, 0.6438, 0.625, 0.65, 0.625, 0.6563, 0.875, 0.6562, 0.875, 0.65, 0.625, 0.6563, 0.625, 0.6625, 0.875, 0.6625, 0.875, 0.6562, 0.625, 0.6625, 0.625, 0.6688, 0.875, 0.6687, 0.875, 0.6625, 0.625, 0.6688, 0.625, 0.675, 0.875, 0.675, 0.875, 0.6687, 0.625, 0.675, 0.625, 0.6813, 0.875, 0.6812, 0.875, 0.675, 0.625, 0.6813, 0.625, 0.6875, 0.875, 0.6875, 0.875, 0.6812, 0.625, 0.6875, 0.625, 0.6937, 0.875, 0.6937, 0.875, 0.6875, 0.625, 0.6937, 0.625, 0.7, 0.875, 0.7, 0.875, 0.6937, 0.625, 0.7, 0.625, 0.7062, 0.875, 0.7062, 0.875, 0.7, 0.625, 0.7062, 0.625, 0.7125, 0.875, 0.7125, 0.875, 0.7062, 0.625, 0.7125, 0.625, 0.7187, 0.875, 0.7187, 0.875, 0.7125, 0.625, 0.7187, 0.625, 0.725, 0.875, 0.725, 0.875, 0.7187, 0.625, 0.725, 0.625, 0.7313, 0.875, 0.7312, 0.875, 0.725, 0.625, 0.7313, 0.625, 0.7375, 0.875, 0.7375, 0.875, 0.7312, 0.625, 0.6375, 0.625, 0.6438, 0.875, 0.6438, 0.875, 0.6375, 0.625, 0.6438, 0.625, 0.65, 0.875, 0.65, 0.875, 0.6438, 0.625, 0.65, 0.625, 0.6563, 0.875, 0.6562, 0.875, 0.65, 0.625, 0.6563, 0.625, 0.6625, 0.875, 0.6625, 0.875, 0.6562, 0.625, 0.6625, 0.625, 0.6688, 0.875, 0.6687, 0.875, 0.6625, 0.625, 0.6688, 0.625, 0.675, 0.875, 0.675, 0.875, 0.6687, 0.625, 0.675, 0.625, 0.6813, 0.875, 0.6812, 0.875, 0.675, 0.625, 0.6813, 0.625, 0.6875, 0.875, 0.6875, 0.875, 0.6812, 0.625, 0.6875, 0.625, 0.6937, 0.875, 0.6937, 0.875, 0.6875, 0.625, 0.6937, 0.625, 0.7, 0.875, 0.7, 0.875, 0.6937, 0.625, 0.7, 0.625, 0.7062, 0.875, 0.7062, 0.875, 0.7, 0.625, 0.7062, 0.625, 0.7125, 0.875, 0.7125, 0.875, 0.7062, 0.625, 0.7125, 0.625, 0.7187, 0.875, 0.7187, 0.875, 0.7125, 0.625, 0.7187, 0.625, 0.725, 0.875, 0.725, 0.875, 0.7187, 0.625, 0.725, 0.625, 0.7313, 0.875, 0.7312, 0.875, 0.725, 0.625, 0.7313, 0.625, 0.7375, 0.875, 0.7375, 0.875, 0.7312])
me_cube_002.materials.append(mat_material_002)
me_cube_002.materials.append(mat_material)
me_cube_002.materials.append(mat_material_001)
me_cube_002.update()

# ---- objects
ob_cookbook__col = bpy.data.objects.new('Cookbook -col', me_cube_001)
ob_spot = bpy.data.objects.new('Spot', None)
ob_cookbook__col_001 = bpy.data.objects.new('Cookbook -col.001', me_cube_002)
ob_camera = bpy.data.objects.new('Camera', cam_camera)

# ---- transforms, parenting, visibility, modifiers, constraints
ob_cookbook__col.location = (0.0, 0.0, 1.0)
ob_cookbook__col.scale = (1.0, 0.75, 1.0)
_vg = ob_cookbook__col.vertex_groups.new(name='OH_Outline_VertexGroup')
_vg.add([0, 1, 2, 3, 4, 5, 6, 7, 8, 9, 10, 11, 12, 13, 14, 15, 16, 17, 18, 19, 20, 21, 22, 23, 24, 25, 26, 27, 28, 29, 30, 31, 32, 33, 34, 35, 36, 37, 38, 39, 40, 41, 42, 43, 44, 45, 46, 47, 48, 49, 50, 51, 52, 53, 54, 55, 56, 57, 58, 59, 60, 61, 62, 63, 64, 65, 66, 67, 68, 69, 70, 71, 72, 73, 74, 75, 76, 77, 78, 79, 80, 81, 82, 83, 84, 85, 86, 87, 88, 89, 90, 91, 92, 93, 94, 95, 96, 97, 98, 99, 100, 101, 102, 103, 104, 105, 106, 107, 108, 109, 110, 111, 112, 113, 114, 115, 116, 117, 118, 119, 120, 121, 122, 123, 124, 125, 126, 127, 128, 129, 130, 131, 132, 133, 134, 135, 136, 137, 138, 139, 140, 141, 142, 143, 144, 145, 146, 147, 148, 149, 150, 151, 152, 153, 154, 155, 156, 157, 158, 159, 160, 161, 162, 163, 164, 165, 166, 167, 168, 169, 170, 171, 172, 173, 174, 175, 176, 177, 178, 179, 180, 181, 182, 183, 184, 185, 186, 187, 188, 189, 190, 191, 192, 193, 194, 195, 196, 197, 198, 199, 200, 201, 202, 203, 204, 205, 206, 207, 208, 209, 210, 211, 212, 213, 214, 215, 216, 217, 218, 219, 220, 221, 222, 223, 224, 225, 226, 227, 228, 229, 230, 231, 232, 233, 234, 235, 236, 237, 238, 239, 240, 241, 242, 243, 244, 245, 246, 247, 248, 249, 250, 251, 252, 253, 254, 255, 256, 257, 258, 259, 260, 261, 262, 263, 264, 265, 266, 267, 268, 269, 270, 271, 272, 273, 274, 275, 276, 277, 278, 279, 280, 281, 282, 283, 284, 285, 286, 287, 288, 289, 290, 291, 292, 293, 294, 295, 296, 297, 298, 299, 300, 301, 302, 303, 304, 305, 306, 307, 308, 309], 1.0, 'REPLACE')
_m = ob_cookbook__col.modifiers.new('Auto Smooth', 'NODES')
_m.node_group = ng_auto_smooth
_gi = [s.identifier for s in ng_auto_smooth.interface.items_tree if s.item_type == 'SOCKET' and s.in_out == 'INPUT']
_m[_gi[1]] = 0.5236  # Angle
_m = ob_cookbook__col.modifiers.new('OH_OUTLINE', 'SOLIDIFY')
_m.thickness = -0.1
_m.material_offset = 999
_m.vertex_group = 'OH_Outline_VertexGroup'
_m.use_rim = False
_m.use_flip_normals = True
ob_spot.location = (0.0, 0.0, 0.5)
ob_cookbook__col_001.location = (0.0, 0.0, 1.0)
ob_cookbook__col_001.scale = (1.0, 0.75, 1.0)
_m = ob_cookbook__col_001.modifiers.new('Auto Smooth', 'NODES')
_m.node_group = ng_auto_smooth
_gi = [s.identifier for s in ng_auto_smooth.interface.items_tree if s.item_type == 'SOCKET' and s.in_out == 'INPUT']
_m[_gi[1]] = 0.5236  # Angle
ob_camera.location = (4.201, 7.827e-08, 3.793)
ob_camera.rotation_euler = (0.8552, 0.0, 1.571)

# ---- collection membership
col_collection.objects.link(ob_cookbook__col)
col_collection.objects.link(ob_spot)
col_collection.objects.link(ob_cookbook__col_001)
col_collection.objects.link(ob_camera)

# ---- scene / render settings (as saved in the file)
scene.camera = ob_camera
scene.frame_start = 1; scene.frame_end = 250; scene.frame_set(1)
scene.render.engine = 'BLENDER_EEVEE_NEXT'
scene.render.resolution_x = 512
scene.render.resolution_y = 512
scene.render.film_transparent = True
scene.cycles.sampling_pattern = 'TABULATED_SOBOL'
scene.eevee.ray_tracing_options.trace_max_roughness = 0.0
scene.view_settings.view_transform = 'Filmic'
bpy.context.view_layer.update()
